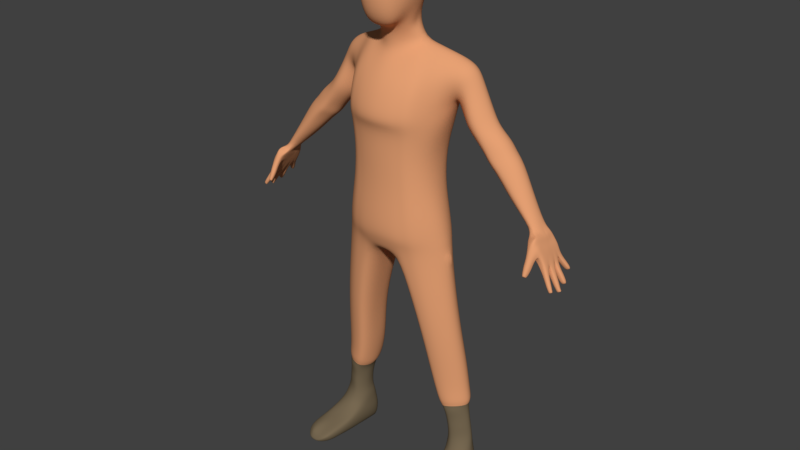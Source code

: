 # Source: R_CharacterModel.blend  (saved by Blender 2.79.0; exported with 4.5.12 LTS)
import bpy
from mathutils import Matrix  # noqa: F401  (used for matrix-valued properties, if any)

bpy.ops.wm.read_factory_settings(use_empty=True)
scene = bpy.context.scene
scene.name = 'Scene'

# ---- collections
col_collection_1 = bpy.data.collections.new('Collection 1'); scene.collection.children.link(col_collection_1)

# ---- materials (node trees are filled in below, after node groups)
mat_skin = bpy.data.materials.new('Skin')
mat_skin.alpha_threshold = 0.0
mat_skin.use_transparent_shadow = False
mat_skin.diffuse_color = (0.7835, 0.3515, 0.1714, 1.0)
mat_skin.roughness = 0.5
mat_boot = bpy.data.materials.new('Boot')
mat_boot.alpha_threshold = 0.0
mat_boot.use_transparent_shadow = False
mat_boot.diffuse_color = (0.1833, 0.1389, 0.08324, 1.0)
mat_boot.roughness = 0.5

# ---- material node trees

# ---- world
world_world = bpy.data.worlds.new('World'); scene.world = world_world
world_world.color = (0.05088, 0.05088, 0.05088)
world_world.use_sun_shadow = False
world_world.sun_shadow_jitter_overblur = 0.0
world_world.cycles.sampling_method = 'MANUAL'

# ---- meshes
me_cube_002 = bpy.data.meshes.new('Cube.002')
me_cube_002.from_pydata([(-0.05678, 0.03893, 2.318)], [], [])
me_cube_002.materials.append(mat_skin)
me_cube_002.materials.append(mat_boot)
me_cube_002.use_remesh_preserve_volume = False
me_cube_002.use_remesh_preserve_attributes = False
me_cube_002.use_mirror_vertex_groups = False
me_cube_002.update()
me_cube_003 = bpy.data.meshes.new('Cube.003')
me_cube_003.from_pydata([(-0.4917, -0.07391, 2.36), (-0.4163, 0.04143, 4.108), (-0.4881, 0.1932, 2.387), (-0.4225, 0.3123, 4.097), (-0.4324, -0.1127, 2.745), (-0.3883, -0.1162, 3.005), (-0.3771, -0.1117, 3.285), (-0.424, -0.09786, 3.631), (-0.4501, -0.04416, 3.77), (-0.4577, 0.3292, 3.76), (-0.4303, 0.3019, 3.625), (-0.3751, 0.2433, 3.29), (-0.3871, 0.2143, 3.003), (-0.4341, 0.2175, 2.739), (-0.4568, 0.221, 2.576), (-0.458, -0.1014, 2.582), (-0.5652, 0.05595, 2.37), (-0.4314, 0.1803, 4.208), (-0.5133, 0.035, 2.705), (-0.4296, 0.02711, 3.001), (-0.4031, 0.04649, 3.299), (-0.4903, 0.08638, 3.625), (-0.5027, 0.1374, 3.703), (-0.542, 0.04829, 2.558), (-0.462, 0.07637, 2.413), (-0.3434, 0.2826, 2.378), (-0.3231, -0.031, 4.128), (-0.3225, 0.2953, 4.132), (-0.3484, -0.176, 2.378), (-0.3168, 0.3003, 2.735), (-0.2845, 0.2891, 2.999), (-0.277, 0.324, 3.285), (-0.314, 0.411, 3.622), (-0.3226, 0.4086, 3.767), (-0.3197, -0.2196, 2.734), (-0.2864, -0.2163, 2.999), (-0.2786, -0.2199, 3.285), (-0.318, -0.254, 3.623), (-0.3276, -0.2322, 3.766), (-0.3371, -0.2122, 2.572), (-0.3336, 0.3109, 2.573), (-0.3381, 0.1279, 4.257), (-0.4681, 0.213, 2.488), (-0.4717, -0.08984, 2.485), (-0.5563, 0.04914, 2.484), (-0.3376, 0.3025, 2.487), (-0.3415, -0.1982, 2.487), (-0.1643, 0.3114, 4.105), (-0.1558, -0.2022, 2.355), (-0.1564, 0.3433, 2.708), (-0.1376, 0.3129, 2.993), (-0.133, 0.3555, 3.284), (-0.1526, 0.4725, 3.608), (-0.1585, 0.4713, 3.742), (-0.1654, 0.3651, 2.556), (-0.1341, 0.316, 2.403), (-0.1447, -0.1141, 4.102), (-0.1568, -0.2727, 2.708), (-0.1378, -0.2582, 2.993), (-0.1332, -0.2689, 3.284), (-0.1533, -0.327, 3.609), (-0.1602, -0.3086, 3.742), (-0.1659, -0.2715, 2.556), (-0.166, -0.2509, 2.478), (-0.1655, 0.3485, 2.478), (-0.104, 0.1992, 2.316), (-0.1099, -0.09456, 2.291), (-0.09405, 0.05012, 2.346), (-0.3243, -0.02404, 1.532), (-0.3605, -0.09588, 1.563), (-0.499, 0.2623, 1.6), (-0.3548, 0.2781, 1.557), (-0.3232, 0.08477, 1.507), (-0.6001, -0.007574, 1.616), (-0.648, 0.08971, 1.614), (-0.601, 0.1926, 1.614), (-0.3245, 0.1998, 1.527), (-0.5025, -0.08116, 1.6), (-0.2217, -0.06999, 1.951), (-0.42, 0.261, 2.023), (-0.2126, 0.05513, 1.948), (-0.5384, -0.05097, 2.027), (-0.5374, 0.1804, 2.036), (-0.2651, -0.1554, 1.987), (-0.2493, 0.2847, 2.0), (-0.5971, 0.06085, 2.038), (-0.217, 0.1899, 1.958), (-0.4251, -0.1382, 2.021), (-0.4162, -0.03029, 1.179), (-0.4018, 0.3242, 1.153), (-0.6928, 0.1479, 1.215), (-0.3743, 0.2471, 1.129), (-0.5559, -0.01549, 1.214), (-0.3782, 0.03703, 1.146), (-0.5523, 0.301, 1.209), (-0.3698, 0.1436, 1.105), (-0.6501, 0.0518, 1.231), (-0.6528, 0.2385, 1.221), (-0.4596, 0.003196, 0.9451), (-0.4488, 0.3413, 0.9286), (-0.7154, 0.1716, 0.98), (-0.4222, 0.2661, 0.9011), (-0.5841, 0.01882, 0.9717), (-0.4244, 0.0673, 0.9161), (-0.58, 0.3166, 0.9686), (-0.4154, 0.1672, 0.8856), (-0.6709, 0.08244, 0.9885), (-0.6699, 0.2574, 0.9797), (-0.694, 0.2578, 0.8542), (-0.6913, 0.09037, 0.8608), (-0.4358, 0.1709, 0.7969), (-0.6113, 0.3153, 0.8483), (-0.4536, 0.07666, 0.8132), (-0.6136, 0.02754, 0.8511), (-0.4526, 0.2665, 0.8044), (-0.7356, 0.1751, 0.8528), (-0.4881, 0.3395, 0.8201), (-0.4948, 0.01513, 0.8319), (-0.4071, -0.05522, 3.959), (-0.426, 0.3926, 3.926), (-0.3236, 0.3826, 3.937), (-0.3245, -0.1768, 3.944), (-0.1568, -0.2379, 3.944), (-0.1503, 0.424, 3.939), (-0.4146, -0.1058, 3.511), (-0.4165, 0.2857, 3.521), (-0.4642, 0.07599, 3.525), (-0.3064, -0.2259, 3.517), (-0.3032, 0.3821, 3.516), (-0.1511, -0.2744, 3.54), (-0.1505, 0.4369, 3.54), (-0.635, 0.1302, 4.057), (-0.6102, 0.3378, 4.025), (-0.5566, 0.0901, 3.829), (-0.5288, 0.3131, 3.789), (-0.6437, 0.2385, 4.095), (-0.5284, 0.1905, 3.734), (-0.5919, 0.0635, 3.968), (-0.5509, 0.3837, 3.92), (-0.7335, 0.1334, 3.863), (-0.7077, 0.3258, 3.836), (-0.6251, 0.09459, 3.707), (-0.5981, 0.293, 3.679), (-0.7565, 0.242, 3.894), (-0.5723, 0.1857, 3.613), (-0.6732, 0.06439, 3.803), (-0.6346, 0.3522, 3.758), (-0.8146, 0.1218, 3.71), (-0.7741, 0.3331, 3.684), (-0.6668, 0.07995, 3.614), (-0.6296, 0.2975, 3.589), (-0.8394, 0.2356, 3.739), (-0.6336, 0.1783, 3.546), (-0.7471, 0.03727, 3.66), (-0.6678, 0.3613, 3.622), (-0.5853, 0.1046, 3.779), (-0.5379, 0.1896, 3.675), (-0.5617, 0.2948, 3.753), (-0.6611, 0.3248, 3.942), (-0.7029, 0.2398, 4.004), (-0.631, 0.07808, 3.898), (-0.6864, 0.1418, 3.969), (-0.5917, 0.3543, 3.858), (-0.8791, 0.1207, 3.61), (-0.8444, 0.3106, 3.589), (-0.7441, 0.08374, 3.526), (-0.7118, 0.2795, 3.507), (-0.9133, 0.2244, 3.63), (-0.6934, 0.1713, 3.493), (-0.8137, 0.04402, 3.57), (-0.7621, 0.3401, 3.533), (-0.9985, 0.1196, 3.528), (-0.9618, 0.3278, 3.502), (-0.8572, 0.07906, 3.426), (-0.8235, 0.2937, 3.402), (-1.021, 0.2311, 3.532), (-0.7923, 0.177, 3.38), (-0.8941, 0.04663, 3.453), (-0.8516, 0.3545, 3.417), (-1.133, 0.1152, 3.371), (-1.095, 0.3096, 3.35), (-0.9828, 0.07796, 3.288), (-0.9486, 0.2777, 3.269), (-1.157, 0.2194, 3.38), (-0.9158, 0.1656, 3.251), (-1.03, 0.03504, 3.314), (-0.9902, 0.3348, 3.282), (-1.255, 0.0993, 3.156), (-1.234, 0.2644, 3.143), (-1.138, 0.06972, 3.083), (-1.119, 0.2387, 3.071), (-1.276, 0.1887, 3.166), (-1.113, 0.1456, 3.067), (-1.2, 0.03759, 3.122), (-1.165, 0.2915, 3.097), (-0.5295, 0.1004, 4.099), (-0.5113, 0.0258, 3.985), (-0.5098, 0.1773, 3.738), (-0.5038, 0.3268, 3.811), (-0.4962, 0.3905, 3.938), (-0.5193, 0.331, 4.073), (-0.5421, 0.2188, 4.154), (-0.5118, 0.05634, 3.834), (-1.355, 0.2147, 2.909), (-1.376, 0.05287, 2.919), (-1.404, 0.09092, 2.923), (-1.319, 0.1691, 2.894), (-1.292, 0.1111, 2.91), (-1.407, 0.1536, 2.927), (-1.396, 0.2043, 2.926), (-1.347, 0.05534, 2.914), (-0.6723, 0.244, 0.7748), (-0.6963, 0.1109, 0.7685), (-0.483, 0.1452, 0.7203), (-0.6014, 0.2808, 0.7696), (-0.5107, 0.07264, 0.7241), (-0.642, 0.05103, 0.7679), (-0.4846, 0.2236, 0.729), (-0.7162, 0.1828, 0.7701), (-0.5035, 0.2863, 0.7431), (-0.5527, 0.02846, 0.7379), (-0.6884, 0.2372, 0.6766), (-0.7086, 0.1264, 0.6728), (-0.5006, 0.1474, 0.6221), (-0.6188, 0.2645, 0.6714), (-0.5275, 0.08604, 0.6283), (-0.6559, 0.07594, 0.6695), (-0.503, 0.2126, 0.6309), (-0.7305, 0.1881, 0.6718), (-0.5223, 0.2651, 0.6449), (-0.5685, 0.04946, 0.6424), (-0.5142, 0.03015, 0.7923), (-0.4738, 0.08403, 0.7777), (-0.6175, 0.04525, 0.8198), (-0.6087, 0.2953, 0.8205), (-0.6836, 0.247, 0.8258), (-0.4979, 0.3145, 0.7938), (-0.4527, 0.1669, 0.7713), (-0.4666, 0.2505, 0.7796), (-0.6871, 0.101, 0.8222), (-0.7229, 0.1758, 0.8218), (-0.7018, 0.242, 0.5689), (-0.7218, 0.1306, 0.5747), (-0.5157, 0.1508, 0.5174), (-0.6326, 0.2698, 0.5637), (-0.542, 0.09056, 0.5338), (-0.67, 0.07846, 0.5664), (-0.518, 0.2168, 0.5232), (-0.7437, 0.1924, 0.5671), (-0.5369, 0.2703, 0.5372), (-0.5825, 0.05477, 0.5503), (-0.7121, 0.2479, 0.4822), (-0.7316, 0.136, 0.4793), (-0.5187, 0.1552, 0.4304), (-0.641, 0.275, 0.4776), (-0.5466, 0.09486, 0.438), (-0.6781, 0.0856, 0.4768), (-0.5204, 0.2217, 0.4381), (-0.7541, 0.1977, 0.4782), (-0.5407, 0.2742, 0.4519), (-0.5892, 0.0593, 0.4521), (-0.7255, 0.2538, 0.4007), (-0.7473, 0.1238, 0.3998), (-0.5117, 0.1496, 0.3593), (-0.6465, 0.2894, 0.3994), (-0.5397, 0.08846, 0.3674), (-0.6944, 0.07346, 0.3978), (-0.5096, 0.233, 0.3672), (-0.7674, 0.1847, 0.3948), (-0.5305, 0.2913, 0.3791), (-0.5905, 0.05052, 0.3796), (-0.7452, 0.2611, 0.2894), (-0.7622, 0.07792, 0.3045), (-0.516, 0.1081, 0.2528), (-0.6594, 0.3144, 0.2927), (-0.5498, 0.04732, 0.2825), (-0.715, 0.03377, 0.3041), (-0.5102, 0.2428, 0.267), (-0.7891, 0.1401, 0.2732), (-0.5325, 0.3207, 0.2781), (-0.6125, 0.01572, 0.2967), (-0.7112, 0.2843, 0.0), (-0.5503, 0.1741, 0.0), (-0.6515, 0.337, 0.0), (-0.5482, 0.2686, 0.0), (-0.7805, 0.202, 0.0), (-0.5477, 0.3305, 0.0), (-0.748, 0.2823, 0.1639), (-0.6551, 0.3399, 0.1693), (-0.5288, 0.3441, 0.1585), (-0.5068, 0.2649, 0.1501), (-0.509, 0.1515, 0.1489), (-0.8109, 0.1862, 0.1515), (-0.7746, -0.01916, 0.2407), (-0.5288, -0.0402, 0.1892), (-0.5492, -0.05658, 0.2123), (-0.7109, -0.04891, 0.245), (-0.8168, -0.005262, 0.206), (-0.6263, -0.06396, 0.2296), (-0.563, 0.05452, 0.0), (-0.8019, 0.09051, 0.0), (-0.5225, 0.01078, 0.1187), (-0.842, 0.05561, 0.1159), (-0.7977, -0.1245, 0.1889), (-0.5512, -0.1615, 0.1458), (-0.5726, -0.1539, 0.1716), (-0.7351, -0.1412, 0.183), (-0.8414, -0.1254, 0.156), (-0.6461, -0.161, 0.181), (-0.5818, -0.06997, 0.0), (-0.8189, -0.04024, 0.0), (-0.5446, -0.1137, 0.08692), (-0.8563, -0.07604, 0.08585), (-0.8281, -0.2542, 0.1536), (-0.5771, -0.285, 0.1146), (-0.6003, -0.2977, 0.139), (-0.7697, -0.3034, 0.1648), (-0.8659, -0.2454, 0.1219), (-0.6726, -0.2877, 0.1464), (-0.6023, -0.1859, 0.0), (-0.8414, -0.152, 0.0), (-0.5696, -0.2366, 0.06767), (-0.8801, -0.2008, 0.06806), (-0.8419, -0.3423, 0.1092), (-0.6067, -0.3744, 0.0786), (-0.6135, -0.3858, 0.09766), (-0.7939, -0.3871, 0.1141), (-0.873, -0.3392, 0.08402), (-0.695, -0.3713, 0.1033), (-0.6252, -0.2943, 0.0), (-0.8562, -0.271, 0.0), (-0.6008, -0.337, 0.04163), (-0.8896, -0.3095, 0.0453), (-0.7968, -0.4104, 0.05407), (-0.6962, -0.4214, 0.02962), (-0.6962, -0.41, 0.05151), (-0.7763, -0.401, 0.07165), (-0.8055, -0.4146, 0.03154), (-0.7108, -0.3994, 0.06986), (-0.6802, -0.3679, 0.0), (-0.8167, -0.3709, 0.0), (-0.6793, -0.3957, 0.01357), (-0.8274, -0.3928, 0.01438), (-0.2387, 0.2993, 2.391), (-0.2416, -0.06532, 4.146), (-0.2383, -0.2462, 2.721), (-0.2121, -0.2372, 2.996), (-0.2059, -0.2444, 3.284), (-0.2357, -0.2905, 3.616), (-0.2439, -0.2704, 3.754), (-0.2515, -0.2419, 2.564), (-0.2538, -0.2246, 2.483), (-0.2458, 0.2838, 4.151), (-0.2521, -0.1891, 2.367), (-0.2366, 0.3218, 2.721), (-0.2111, 0.301, 2.996), (-0.205, 0.3397, 3.284), (-0.2333, 0.4418, 3.615), (-0.2405, 0.4399, 3.754), (-0.2495, 0.338, 2.564), (-0.2614, 0.09219, 4.296), (-0.2515, 0.3255, 2.483), (-0.4265, -0.1002, 1.583), (-0.4211, 0.2813, 1.58), (-0.3281, 0.2849, 2.014), (-0.34, -0.1588, 2.007), (-0.4809, -0.03333, 1.197), (-0.47, 0.3238, 1.181), (-0.5171, 0.001153, 0.9587), (-0.5085, 0.3397, 0.9499), (-0.5453, 0.3381, 0.8349), (-0.5511, 0.01132, 0.8416), (-0.2384, 0.3999, 3.939), (-0.2406, -0.2073, 3.944), (-0.2268, 0.4095, 3.528), (-0.2288, -0.2502, 3.528), (-0.5478, 0.2917, 0.757), (-0.596, 0.03117, 0.7542), (-0.5661, 0.2711, 0.6588), (-0.611, 0.05592, 0.6573), (-0.5495, 0.314, 0.8078), (-0.563, 0.02913, 0.807), (-0.5803, 0.2766, 0.5511), (-0.6251, 0.05959, 0.5584), (-0.5858, 0.2816, 0.4654), (-0.6322, 0.06488, 0.4656), (-0.5818, 0.2995, 0.3903), (-0.6412, 0.05262, 0.3901), (-0.5891, 0.3283, 0.2864), (-0.6653, 0.01751, 0.3009), (-0.596, 0.3397, 0.0), (-0.5863, 0.3528, 0.1637), (-0.6686, -0.05644, 0.2373), (-0.6906, -0.1511, 0.182), (-0.7211, -0.2956, 0.1556), (-0.7445, -0.3792, 0.1087), (-0.7435, -0.4002, 0.07075), (-0.6261, 0.2826, 0.0), (-0.6603, 0.1886, 0.0), (-0.6764, 0.0765, 0.0), (-0.6948, -0.05486, 0.0), (-0.7154, -0.1657, 0.0), (-0.7331, -0.2818, 0.0), (-0.7487, -0.3744, 0.0), (-0.7541, -0.4047, 0.008637), (-0.7508, -0.418, 0.03058), (-0.7465, -0.4102, 0.05279), (-0.2244, -0.1346, 4.596), (-0.2244, -0.1346, 4.857), (-0.2244, 0.1176, 4.857), (-0.2244, 0.1176, 4.671), (-0.1069, 0.2867, 4.671), (-0.1069, 0.2867, 4.857), (-0.1069, -0.3036, 4.857), (-0.1069, -0.3036, 4.521), (-0.1012, -0.07578, 4.299), (-0.1026, -0.1478, 4.397), (-0.1069, 0.1176, 4.982), (-0.1069, -0.1346, 4.982), (-0.1503, 0.04024, 4.379), (-0.08945, 0.2094, 4.367), (-0.2394, -0.144, 4.745), (-0.2394, -0.008457, 4.864), (-0.2394, 0.127, 4.764), (-0.2394, -0.008457, 4.645), (-0.1135, 0.3081, 4.764), (-0.1135, -0.3251, 4.727), (-0.1663, -0.01522, 4.355), (-0.1088, -0.1145, 4.374), (-0.1135, -0.008457, 4.998), (-0.192, 0.03724, 4.506), (-0.1722, -0.1376, 4.472), (-0.1801, -0.2399, 4.547), (-0.1801, -0.2399, 4.85), (-0.1801, -0.1252, 4.935), (-0.1801, 0.1083, 4.935), (-0.1801, 0.223, 4.85), (-0.1801, 0.223, 4.678), (-0.09714, 0.1946, 4.521), (-0.1004, 0.223, 4.935), (-0.09629, -0.2323, 4.4), (-0.1004, -0.2399, 4.935), (-0.1502, 0.1233, 4.386), (-0.2552, -0.008457, 4.759), (-0.1847, -0.06329, 4.464), (-0.192, -0.257, 4.731), (-0.192, -0.008457, 4.947), (-0.192, 0.2401, 4.764), (-0.1528, -0.2028, 4.462), (-0.156, -0.2052, 4.909), (-0.1598, 0.1342, 4.524), (-0.156, 0.1883, 4.909), (-0.08945, 0.2425, 4.228), (-0.1054, -0.06325, 4.193), (-1.539, 0.002982, 2.674), (-1.529, 0.2502, 2.69), (-1.489, -0.007163, 2.643), (-1.479, 0.2503, 2.66), (-1.432, 0.02629, 2.877), (-1.446, 0.2118, 2.881), (-1.363, 0.02715, 2.852), (-1.377, 0.2126, 2.856), (-1.551, 0.06025, 2.655), (-1.547, 0.1371, 2.662), (-1.54, 0.1995, 2.674), (-1.488, 0.2001, 2.642), (-1.496, 0.1378, 2.63), (-1.499, 0.06081, 2.624), (-1.368, 0.1572, 2.851), (-1.365, 0.1374, 2.85), (-1.363, 0.1161, 2.85), (-1.444, 0.1611, 2.876), (-1.441, 0.1375, 2.874), (-1.436, 0.1152, 2.878), (-1.398, -0.03991, 2.793), (-1.446, -0.02171, 2.718), (-1.446, 0.2438, 2.711), (-1.407, 0.2327, 2.775), (-1.507, -0.02138, 2.753), (-1.461, -0.03973, 2.827), (-1.475, 0.2326, 2.816), (-1.511, 0.2437, 2.75), (-1.475, 0.09938, 2.82), (-1.515, 0.08377, 2.749), (-1.476, 0.1499, 2.818), (-1.51, 0.1544, 2.757), (-1.475, 0.1735, 2.819), (-1.51, 0.1912, 2.757), (-1.446, 0.08386, 2.708), (-1.404, 0.09947, 2.776), (-1.441, 0.1545, 2.715), (-1.405, 0.15, 2.775), (-1.441, 0.1913, 2.715), (-1.404, 0.1736, 2.776), (-1.391, 0.2222, 2.808), (-1.447, -0.01243, 2.874), (-1.384, 0.1086, 2.808), (-1.385, 0.1436, 2.808), (-1.384, 0.1668, 2.808), (-1.375, -0.01234, 2.827), (-1.46, 0.222, 2.849), (-1.46, 0.1085, 2.857), (-1.461, 0.1435, 2.856), (-1.46, 0.1667, 2.857), (-1.409, -0.03228, 2.749), (-1.425, 0.2383, 2.745), (-1.488, -0.03309, 2.8), (-1.491, 0.2383, 2.787), (-1.494, 0.09184, 2.786), (-1.491, 0.1498, 2.789), (-1.491, 0.1826, 2.79), (-1.425, 0.09193, 2.742), (-1.422, 0.1499, 2.746), (-1.422, 0.1827, 2.746), (-1.559, 0.2295, 2.632), (-1.552, 0.261, 2.641), (-1.512, 0.2611, 2.617), (-1.517, 0.2295, 2.607), (-1.577, -0.01541, 2.591), (-1.581, 0.01535, 2.584), (-1.55, 0.01532, 2.564), (-1.544, -0.01534, 2.571), (-1.59, 0.06503, 2.577), (-1.591, 0.1046, 2.576), (-1.552, 0.1045, 2.552), (-1.551, 0.06525, 2.554), (-1.577, 0.1474, 2.593), (-1.573, 0.1789, 2.598), (-1.54, 0.179, 2.578), (-1.542, 0.1476, 2.574), (-1.619, -0.03206, 2.519), (-1.623, -0.007746, 2.512), (-1.589, -0.03201, 2.501), (-1.593, -0.007698, 2.494), (-1.647, -0.0368, 2.467), (-1.649, -0.02456, 2.464), (-1.623, -0.03676, 2.452), (-1.625, -0.02452, 2.449), (-1.612, -0.01662, 2.466), (-1.639, -0.01666, 2.483), (-1.637, -0.03635, 2.486), (-1.61, -0.03631, 2.47), (-1.633, 0.05973, 2.505), (-1.633, 0.09116, 2.504), (-1.596, 0.05979, 2.482), (-1.596, 0.09122, 2.482), (-1.658, 0.06133, 2.452), (-1.658, 0.08208, 2.451), (-1.631, 0.06138, 2.435), (-1.631, 0.08212, 2.435), (-1.67, 0.06425, 2.437), (-1.67, 0.07965, 2.437), (-1.639, 0.0643, 2.418), (-1.639, 0.0797, 2.418), (-1.621, 0.1477, 2.531), (-1.618, 0.1825, 2.534), (-1.578, 0.1478, 2.505), (-1.576, 0.1825, 2.509), (-1.648, 0.1545, 2.481), (-1.647, 0.1813, 2.483), (-1.61, 0.1546, 2.458), (-1.609, 0.1813, 2.46), (-1.652, 0.1648, 2.464), (-1.652, 0.1743, 2.464), (-1.624, 0.1648, 2.447), (-1.624, 0.1743, 2.447), (-1.59, 0.2578, 2.578), (-1.583, 0.2834, 2.589), (-1.55, 0.2579, 2.554), (-1.544, 0.2835, 2.566), (-1.609, 0.2752, 2.545), (-1.603, 0.2949, 2.554), (-1.572, 0.2753, 2.522), (-1.567, 0.295, 2.532), (-1.61, 0.2881, 2.532), (-1.607, 0.297, 2.536), (-1.582, 0.2881, 2.515), (-1.58, 0.2971, 2.52), (-1.499, -0.005453, 2.651), (-1.513, -0.005475, 2.66), (-1.527, -0.005498, 2.668), (-1.52, 0.2549, 2.681), (-1.506, 0.2549, 2.672), (-1.492, 0.2549, 2.664), (-1.419, 0.0275, 2.869), (-1.38, 0.02774, 2.862), (-1.369, 0.02797, 2.855), (-1.383, 0.2142, 2.859), (-1.394, 0.214, 2.866), (-1.406, 0.2138, 2.873), (-1.533, 0.0623, 2.658), (-1.519, 0.06233, 2.649), (-1.505, 0.06235, 2.641), (-1.528, 0.1415, 2.667), (-1.514, 0.1415, 2.658), (-1.5, 0.1416, 2.65), (-1.524, 0.199, 2.674), (-1.51, 0.199, 2.665), (-1.496, 0.199, 2.656), (-1.419, 0.2366, 2.783), (-1.449, 0.2366, 2.8), (-1.463, 0.2366, 2.809), (-1.456, 0.2474, 2.722), (-1.484, 0.2473, 2.737), (-1.498, 0.2473, 2.746), (-1.455, -0.02757, 2.722), (-1.471, -0.02714, 2.729), (-1.485, -0.0274, 2.739), (-1.408, -0.05501, 2.802), (-1.42, -0.05577, 2.812), (-1.434, -0.05542, 2.82), (-1.405, 0.2289, 2.815), (-1.43, 0.2295, 2.831), (-1.446, 0.2288, 2.841), (-1.386, -0.02281, 2.836), (-1.42, -0.02283, 2.86), (-1.434, -0.02286, 2.868), (-1.438, 0.2421, 2.752), (-1.452, 0.242, 2.761), (-1.479, 0.242, 2.779), (-1.551, 0.2239, 2.627), (-1.539, 0.2214, 2.618), (-1.525, 0.2239, 2.611), (-1.542, 0.2648, 2.642), (-1.528, 0.2672, 2.635), (-1.516, 0.2648, 2.626), (-1.55, -0.02136, 2.577), (-1.559, -0.02413, 2.584), (-1.569, -0.0214, 2.589), (-1.577, 0.02026, 2.578), (-1.567, 0.02326, 2.571), (-1.556, 0.02028, 2.565), (-1.582, 0.05939, 2.572), (-1.571, 0.0568, 2.565), (-1.559, 0.05942, 2.558), (-1.585, 0.1093, 2.568), (-1.573, 0.112, 2.561), (-1.561, 0.1093, 2.554), (-1.571, 0.1412, 2.588), (-1.561, 0.1382, 2.582), (-1.55, 0.1413, 2.576), (-1.567, 0.1845, 2.595), (-1.556, 0.1878, 2.589), (-1.546, 0.1845, 2.582), (-1.598, -0.03978, 2.498), (-1.608, -0.04284, 2.504), (-1.617, -0.03981, 2.51), (-1.621, -0.003471, 2.505), (-1.612, -0.0002788, 2.498), (-1.601, -0.003439, 2.492), (-1.627, -0.04083, 2.451), (-1.636, -0.04546, 2.457), (-1.646, -0.04086, 2.462), (-1.648, -0.02176, 2.459), (-1.639, -0.01737, 2.452), (-1.629, -0.02173, 2.448), (-1.632, -0.04178, 2.483), (-1.624, -0.04415, 2.478), (-1.615, -0.04175, 2.472), (-1.617, -0.01214, 2.468), (-1.626, -0.009653, 2.473), (-1.635, -0.01217, 2.479), (-1.627, 0.05419, 2.499), (-1.616, 0.05116, 2.491), (-1.604, 0.05423, 2.484), (-1.628, 0.09597, 2.498), (-1.616, 0.09912, 2.491), (-1.604, 0.09601, 2.484), (-1.655, 0.05593, 2.446), (-1.646, 0.05307, 2.441), (-1.637, 0.05596, 2.436), (-1.655, 0.08711, 2.446), (-1.647, 0.09006, 2.44), (-1.638, 0.08714, 2.435), (-1.666, 0.06193, 2.433), (-1.655, 0.05801, 2.426), (-1.644, 0.06197, 2.42), (-1.667, 0.08208, 2.432), (-1.656, 0.08593, 2.425), (-1.645, 0.08211, 2.419), (-1.613, 0.144, 2.523), (-1.601, 0.1424, 2.515), (-1.589, 0.144, 2.508), (-1.61, 0.1863, 2.528), (-1.598, 0.1879, 2.52), (-1.586, 0.1863, 2.513), (-1.643, 0.1492, 2.472), (-1.632, 0.1472, 2.465), (-1.621, 0.1492, 2.458), (-1.641, 0.187, 2.475), (-1.63, 0.1891, 2.468), (-1.619, 0.187, 2.461), (-1.649, 0.1644, 2.46), (-1.639, 0.1596, 2.453), (-1.628, 0.1644, 2.448), (-1.649, 0.175, 2.46), (-1.639, 0.1798, 2.454), (-1.628, 0.175, 2.448), (-1.585, 0.255, 2.57), (-1.573, 0.2529, 2.561), (-1.56, 0.2551, 2.555), (-1.576, 0.2911, 2.583), (-1.564, 0.2933, 2.576), (-1.553, 0.2912, 2.568), (-1.604, 0.2716, 2.536), (-1.593, 0.2692, 2.528), (-1.581, 0.2716, 2.522), (-1.597, 0.3016, 2.548), (-1.585, 0.3042, 2.542), (-1.574, 0.3016, 2.534), (-1.607, 0.2878, 2.527), (-1.598, 0.2855, 2.52), (-1.588, 0.2879, 2.516), (-1.604, 0.2995, 2.533), (-1.594, 0.3022, 2.528), (-1.585, 0.2995, 2.521), (-1.488, 0.02847, 2.637), (-1.361, 0.07216, 2.849), (-1.433, 0.07122, 2.877), (-1.544, 0.02838, 2.672), (-1.443, 0.02803, 2.711), (-1.398, 0.02192, 2.786), (-1.469, 0.02183, 2.829), (-1.512, 0.02794, 2.752), (-1.454, 0.04281, 2.867), (-1.378, 0.0429, 2.818), (-1.489, 0.02502, 2.792), (-1.421, 0.02511, 2.748), (-1.584, -0.001027, 2.59), (-1.542, -0.000958, 2.565), (-1.628, -0.02198, 2.513), (-1.591, -0.02192, 2.49), (-1.65, -0.03097, 2.465), (-1.623, -0.03092, 2.449), (-1.609, -0.02706, 2.466), (-1.641, -0.02711, 2.485), (-1.648, -0.03141, 2.461), (-1.638, -0.03139, 2.455), (-1.626, -0.03137, 2.448), (-1.545, 0.1019, 2.671), (-1.489, 0.102, 2.637), (-1.364, 0.1268, 2.85), (-1.437, 0.1289, 2.879), (-1.443, 0.1192, 2.711), (-1.404, 0.1247, 2.776), (-1.476, 0.1246, 2.819), (-1.512, 0.1191, 2.753), (-1.461, 0.126, 2.857), (-1.385, 0.1261, 2.808), (-1.492, 0.1208, 2.788), (-1.424, 0.1209, 2.744), (-1.596, 0.08418, 2.578), (-1.548, 0.08426, 2.548), (-1.638, 0.07498, 2.505), (-1.594, 0.07505, 2.478), (-1.662, 0.07146, 2.451), (-1.63, 0.07151, 2.431), (-1.671, 0.07196, 2.437), (-1.638, 0.07201, 2.417), (-1.667, 0.07204, 2.433), (-1.656, 0.07206, 2.426), (-1.643, 0.07208, 2.418), (-1.54, 0.1702, 2.679), (-1.484, 0.1703, 2.645), (-1.366, 0.1473, 2.851), (-1.439, 0.148, 2.88), (-1.441, 0.1729, 2.715), (-1.404, 0.1618, 2.775), (-1.476, 0.1617, 2.819), (-1.51, 0.1728, 2.757), (-1.461, 0.1551, 2.857), (-1.385, 0.1552, 2.808), (-1.491, 0.1662, 2.79), (-1.422, 0.1663, 2.746), (-1.58, 0.1626, 2.599), (-1.537, 0.1626, 2.572), (-1.623, 0.1651, 2.532), (-1.576, 0.1652, 2.504), (-1.652, 0.168, 2.479), (-1.61, 0.1681, 2.454), (-1.652, 0.1696, 2.464), (-1.623, 0.1696, 2.446), (-1.649, 0.1698, 2.46), (-1.639, 0.1698, 2.454), (-1.629, 0.1698, 2.448), (-1.536, 0.2269, 2.686), (-1.48, 0.227, 2.652), (-1.37, 0.1858, 2.852), (-1.442, 0.1821, 2.881), (-1.476, 0.205, 2.818), (-1.511, 0.2192, 2.756), (-1.442, 0.2193, 2.714), (-1.405, 0.2051, 2.775), (-1.461, 0.1968, 2.853), (-1.387, 0.1974, 2.807), (-1.423, 0.2124, 2.745), (-1.492, 0.2123, 2.789), (-1.557, 0.2444, 2.641), (-1.51, 0.2445, 2.612), (-1.591, 0.2731, 2.583), (-1.546, 0.2732, 2.556), (-1.609, 0.2865, 2.548), (-1.569, 0.2866, 2.523), (-1.61, 0.2931, 2.534), (-1.581, 0.2931, 2.516), (-1.607, 0.2939, 2.53), (-1.596, 0.2939, 2.524), (-1.586, 0.2939, 2.518), (-1.414, -0.08136, 2.713), (-1.446, -0.04672, 2.675), (-1.478, -0.05533, 2.691), (-1.457, -0.0923, 2.733), (-1.421, -0.06289, 2.69), (-1.475, -0.07957, 2.719), (-1.453, -0.05147, 2.675), (-1.463, -0.05333, 2.679), (-1.472, -0.0567, 2.685), (-1.421, -0.09329, 2.714), (-1.429, -0.09686, 2.719), (-1.439, -0.09908, 2.724), (-1.414, -0.1121, 2.657), (-1.446, -0.07745, 2.619), (-1.478, -0.08606, 2.635), (-1.457, -0.123, 2.677), (-1.421, -0.09363, 2.634), (-1.475, -0.1103, 2.663), (-1.453, -0.08221, 2.619), (-1.463, -0.08406, 2.623), (-1.472, -0.08743, 2.629), (-1.421, -0.124, 2.658), (-1.429, -0.1276, 2.663), (-1.439, -0.1298, 2.668), (-1.427, -0.1443, 2.595), (-1.447, -0.1233, 2.572), (-1.466, -0.1286, 2.582), (-1.453, -0.151, 2.607), (-1.432, -0.1331, 2.581), (-1.464, -0.1433, 2.599), (-1.45, -0.1262, 2.572), (-1.457, -0.1273, 2.574), (-1.463, -0.1294, 2.578), (-1.431, -0.1516, 2.595), (-1.436, -0.1537, 2.599), (-1.442, -0.1551, 2.602), (-1.432, -0.1505, 2.587), (-0.8733, 0.2876, 3.327), (-0.9092, 0.3477, 3.341), (-1.057, 0.1158, 3.443), (-0.9513, 0.03743, 3.376), (-1.019, 0.3212, 3.419), (-0.9081, 0.07609, 3.349), (-0.8407, 0.1708, 3.306), (-1.081, 0.2259, 3.45), (-1.446, -0.1367, 2.572), (-1.46, -0.139, 2.579), (-1.451, -0.1536, 2.596), (-1.437, -0.1441, 2.578), (-1.458, -0.1507, 2.589), (-1.449, -0.1374, 2.573), (-1.454, -0.1382, 2.575), (-1.457, -0.1395, 2.577), (-1.437, -0.154, 2.588), (-1.44, -0.1554, 2.59), (-1.444, -0.1563, 2.592), (-1.441, -0.1454, 2.58), (-1.445, -0.1467, 2.582), (-1.449, -0.1481, 2.585), (-1.453, -0.1494, 2.587), (0.4917, -0.07391, 2.36), (0.4163, 0.04143, 4.108), (0.4881, 0.1932, 2.387), (0.4225, 0.3123, 4.097), (-3.477e-08, 0.3236, 2.375), (-3.477e-08, 0.3292, 4.093), (-3.477e-08, -0.223, 2.376), (-3.477e-08, -0.1606, 4.088), (0.4324, -0.1127, 2.745), (0.3883, -0.1162, 3.005), (0.3771, -0.1117, 3.285), (0.424, -0.09786, 3.631), (0.4501, -0.04416, 3.77), (0.4577, 0.3292, 3.76), (0.4303, 0.3019, 3.625), (0.3751, 0.2433, 3.29), (0.3871, 0.2143, 3.003), (0.4341, 0.2175, 2.739), (-3.477e-08, -0.3412, 3.723), (-3.477e-08, -0.3481, 3.608), (-3.477e-08, -0.2854, 3.278), (-3.477e-08, -0.2736, 2.99), (-3.477e-08, -0.2915, 2.7), (-3.477e-08, 0.4991, 3.723), (-3.477e-08, 0.4959, 3.608), (-3.477e-08, 0.3674, 3.278), (-3.477e-08, 0.3239, 2.99), (-3.477e-08, 0.3601, 2.7), (0.4568, 0.221, 2.576), (-3.477e-08, -0.2885, 2.555), (-3.477e-08, 0.3795, 2.555), (0.458, -0.1014, 2.582), (0.5652, 0.05595, 2.37), (0.4314, 0.1803, 4.208), (0.5133, 0.035, 2.705), (0.4296, 0.02711, 3.001), (0.4031, 0.04649, 3.299), (0.4903, 0.08638, 3.625), (0.5027, 0.1374, 3.703), (0.542, 0.04829, 2.558), (0.462, 0.07637, 2.413), (0.3434, 0.2826, 2.378), (0.3231, -0.031, 4.128), (0.3225, 0.2953, 4.132), (0.3484, -0.176, 2.378), (0.3168, 0.3003, 2.735), (0.2845, 0.2891, 2.999), (0.277, 0.324, 3.285), (0.314, 0.411, 3.622), (0.3226, 0.4086, 3.767), (0.3197, -0.2196, 2.734), (0.2864, -0.2163, 2.999), (0.2786, -0.2199, 3.285), (0.318, -0.254, 3.623), (0.3276, -0.2322, 3.766), (0.3371, -0.2122, 2.572), (0.3336, 0.3109, 2.573), (0.3381, 0.1279, 4.257), (0.4681, 0.213, 2.488), (-3.477e-08, -0.2552, 2.467), (-3.477e-08, 0.3515, 2.467), (0.4717, -0.08984, 2.485), (0.5563, 0.04914, 2.484), (0.3376, 0.3025, 2.487), (0.3415, -0.1982, 2.487), (0.1643, 0.3114, 4.105), (0.1558, -0.2022, 2.355), (0.1564, 0.3433, 2.708), (0.1376, 0.3129, 2.993), (0.133, 0.3555, 3.284), (0.1526, 0.4725, 3.608), (0.1585, 0.4713, 3.742), (0.1654, 0.3651, 2.556), (0.1341, 0.316, 2.403), (0.1447, -0.1141, 4.102), (0.1568, -0.2727, 2.708), (0.1378, -0.2582, 2.993), (0.1332, -0.2689, 3.284), (0.1533, -0.327, 3.609), (0.1602, -0.3086, 3.742), (0.1659, -0.2715, 2.556), (0.166, -0.2509, 2.478), (0.1655, 0.3485, 2.478), (-3.477e-08, -0.1005, 2.343), (-3.477e-08, 0.2111, 2.348), (-3.477e-08, 0.05033, 2.321), (0.104, 0.1992, 2.316), (0.1099, -0.09456, 2.291), (0.09405, 0.05012, 2.346), (0.3243, -0.02404, 1.532), (0.3605, -0.09588, 1.563), (0.499, 0.2623, 1.6), (0.3548, 0.2781, 1.557), (0.3232, 0.08477, 1.507), (0.6001, -0.007574, 1.616), (0.648, 0.08971, 1.614), (0.601, 0.1926, 1.614), (0.3245, 0.1998, 1.527), (0.5025, -0.08116, 1.6), (0.2217, -0.06999, 1.951), (0.42, 0.261, 2.023), (0.2126, 0.05513, 1.948), (0.5384, -0.05097, 2.027), (0.5374, 0.1804, 2.036), (0.2651, -0.1554, 1.987), (0.2493, 0.2847, 2.0), (0.5971, 0.06085, 2.038), (0.217, 0.1899, 1.958), (0.4251, -0.1382, 2.021), (0.4162, -0.03029, 1.179), (0.4018, 0.3242, 1.153), (0.6928, 0.1479, 1.215), (0.3743, 0.2471, 1.129), (0.5559, -0.01549, 1.214), (0.3782, 0.03703, 1.146), (0.5523, 0.301, 1.209), (0.3698, 0.1436, 1.105), (0.6501, 0.0518, 1.231), (0.6528, 0.2385, 1.221), (0.4596, 0.003196, 0.9451), (0.4488, 0.3413, 0.9286), (0.7154, 0.1716, 0.98), (0.4222, 0.2661, 0.9011), (0.5841, 0.01882, 0.9717), (0.4244, 0.0673, 0.9161), (0.58, 0.3166, 0.9686), (0.4154, 0.1672, 0.8856), (0.6709, 0.08244, 0.9885), (0.6699, 0.2574, 0.9797), (0.694, 0.2578, 0.8542), (0.6913, 0.09037, 0.8608), (0.4358, 0.1709, 0.7969), (0.6113, 0.3153, 0.8483), (0.4536, 0.07666, 0.8132), (0.6136, 0.02754, 0.8511), (0.4526, 0.2665, 0.8044), (0.7356, 0.1751, 0.8528), (0.4881, 0.3395, 0.8201), (0.4948, 0.01513, 0.8319), (0.4071, -0.05522, 3.959), (0.426, 0.3926, 3.926), (-3.477e-08, -0.2603, 3.945), (-3.477e-08, 0.4365, 3.934), (0.3236, 0.3826, 3.937), (0.3245, -0.1768, 3.944), (0.1568, -0.2379, 3.944), (0.1503, 0.424, 3.939), (0.4146, -0.1058, 3.511), (0.4165, 0.2857, 3.521), (-3.477e-08, -0.2933, 3.539), (-3.477e-08, 0.4571, 3.539), (0.4642, 0.07599, 3.525), (0.3064, -0.2259, 3.517), (0.3032, 0.3821, 3.516), (0.1511, -0.2744, 3.54), (0.1505, 0.4369, 3.54), (0.635, 0.1302, 4.057), (0.6102, 0.3378, 4.025), (0.5566, 0.0901, 3.829), (0.5288, 0.3131, 3.789), (0.6437, 0.2385, 4.095), (0.5284, 0.1905, 3.734), (0.5919, 0.0635, 3.968), (0.5509, 0.3837, 3.92), (0.7335, 0.1334, 3.863), (0.7077, 0.3258, 3.836), (0.6251, 0.09459, 3.707), (0.5981, 0.293, 3.679), (0.7565, 0.242, 3.894), (0.5723, 0.1857, 3.613), (0.6732, 0.06439, 3.803), (0.6346, 0.3522, 3.758), (0.8146, 0.1218, 3.71), (0.7741, 0.3331, 3.684), (0.6668, 0.07995, 3.614), (0.6296, 0.2975, 3.589), (0.8394, 0.2356, 3.739), (0.6336, 0.1783, 3.546), (0.7471, 0.03727, 3.66), (0.6678, 0.3613, 3.622), (0.5853, 0.1046, 3.779), (0.5379, 0.1896, 3.675), (0.5617, 0.2948, 3.753), (0.6611, 0.3248, 3.942), (0.7029, 0.2398, 4.004), (0.631, 0.07808, 3.898), (0.6864, 0.1418, 3.969), (0.5917, 0.3543, 3.858), (0.8791, 0.1207, 3.61), (0.8444, 0.3106, 3.589), (0.7441, 0.08374, 3.526), (0.7118, 0.2795, 3.507), (0.9133, 0.2244, 3.63), (0.6934, 0.1713, 3.493), (0.8137, 0.04402, 3.57), (0.7621, 0.3401, 3.533), (0.9985, 0.1196, 3.528), (0.9618, 0.3278, 3.502), (0.8572, 0.07906, 3.426), (0.8235, 0.2937, 3.402), (1.021, 0.2311, 3.532), (0.7923, 0.177, 3.38), (0.8941, 0.04663, 3.453), (0.8516, 0.3545, 3.417), (1.133, 0.1152, 3.371), (1.095, 0.3096, 3.35), (0.9828, 0.07796, 3.288), (0.9486, 0.2777, 3.269), (1.157, 0.2194, 3.38), (0.9158, 0.1656, 3.251), (1.03, 0.03504, 3.314), (0.9902, 0.3348, 3.282), (1.255, 0.0993, 3.156), (1.234, 0.2644, 3.143), (1.138, 0.06972, 3.083), (1.119, 0.2387, 3.071), (1.276, 0.1887, 3.166), (1.113, 0.1456, 3.067), (1.2, 0.03759, 3.122), (1.165, 0.2915, 3.097), (0.5295, 0.1004, 4.099), (0.5113, 0.0258, 3.985), (0.5098, 0.1773, 3.738), (0.5038, 0.3268, 3.811), (0.4962, 0.3905, 3.938), (0.5193, 0.331, 4.073), (0.5421, 0.2188, 4.154), (0.5118, 0.05634, 3.834), (1.355, 0.2147, 2.909), (1.376, 0.05287, 2.919), (1.404, 0.09092, 2.923), (1.319, 0.1691, 2.894), (1.292, 0.1111, 2.91), (1.407, 0.1536, 2.927), (1.396, 0.2043, 2.926), (1.347, 0.05534, 2.914), (0.6723, 0.244, 0.7748), (0.6963, 0.1109, 0.7685), (0.483, 0.1452, 0.7203), (0.6014, 0.2808, 0.7696), (0.5107, 0.07264, 0.7241), (0.642, 0.05103, 0.7679), (0.4846, 0.2236, 0.729), (0.7162, 0.1828, 0.7701), (0.5035, 0.2863, 0.7431), (0.5527, 0.02846, 0.7379), (0.6884, 0.2372, 0.6766), (0.7086, 0.1264, 0.6728), (0.5006, 0.1474, 0.6221), (0.6188, 0.2645, 0.6714), (0.5275, 0.08604, 0.6283), (0.6559, 0.07594, 0.6695), (0.503, 0.2126, 0.6309), (0.7305, 0.1881, 0.6718), (0.5223, 0.2651, 0.6449), (0.5685, 0.04946, 0.6424), (0.5142, 0.03015, 0.7923), (0.4738, 0.08403, 0.7777), (0.6175, 0.04525, 0.8198), (0.6087, 0.2953, 0.8205), (0.6836, 0.247, 0.8258), (0.4979, 0.3145, 0.7938), (0.4527, 0.1669, 0.7713), (0.4666, 0.2505, 0.7796), (0.6871, 0.101, 0.8222), (0.7229, 0.1758, 0.8218), (0.7018, 0.242, 0.5689), (0.7218, 0.1306, 0.5747), (0.5157, 0.1508, 0.5174), (0.6326, 0.2698, 0.5637), (0.542, 0.09056, 0.5338), (0.67, 0.07846, 0.5664), (0.518, 0.2168, 0.5232), (0.7437, 0.1924, 0.5671), (0.5369, 0.2703, 0.5372), (0.5825, 0.05477, 0.5503), (0.7121, 0.2479, 0.4822), (0.7316, 0.136, 0.4793), (0.5187, 0.1552, 0.4304), (0.641, 0.275, 0.4776), (0.5466, 0.09486, 0.438), (0.6781, 0.0856, 0.4768), (0.5204, 0.2217, 0.4381), (0.7541, 0.1977, 0.4782), (0.5407, 0.2742, 0.4519), (0.5892, 0.0593, 0.4521), (0.7255, 0.2538, 0.4007), (0.7473, 0.1238, 0.3998), (0.5117, 0.1496, 0.3593), (0.6465, 0.2894, 0.3994), (0.5397, 0.08846, 0.3674), (0.6944, 0.07346, 0.3978), (0.5096, 0.233, 0.3672), (0.7674, 0.1847, 0.3948), (0.5305, 0.2913, 0.3791), (0.5905, 0.05052, 0.3796), (0.7452, 0.2611, 0.2894), (0.7622, 0.07792, 0.3045), (0.516, 0.1081, 0.2528), (0.6594, 0.3144, 0.2927), (0.5498, 0.04732, 0.2825), (0.715, 0.03377, 0.3041), (0.5102, 0.2428, 0.267), (0.7891, 0.1401, 0.2732), (0.5325, 0.3207, 0.2781), (0.6125, 0.01572, 0.2967), (0.7112, 0.2843, 0.0), (0.5503, 0.1741, 0.0), (0.6515, 0.337, 0.0), (0.5482, 0.2686, 0.0), (0.7805, 0.202, 0.0), (0.5477, 0.3305, 0.0), (0.748, 0.2823, 0.1639), (0.6551, 0.3399, 0.1693), (0.5288, 0.3441, 0.1585), (0.5068, 0.2649, 0.1501), (0.509, 0.1515, 0.1489), (0.8109, 0.1862, 0.1515), (0.7746, -0.01916, 0.2407), (0.5288, -0.0402, 0.1892), (0.5492, -0.05658, 0.2123), (0.7109, -0.04891, 0.245), (0.8168, -0.005262, 0.206), (0.6263, -0.06396, 0.2296), (0.563, 0.05452, 0.0), (0.8019, 0.09051, 0.0), (0.5225, 0.01078, 0.1187), (0.842, 0.05561, 0.1159), (0.7977, -0.1245, 0.1889), (0.5512, -0.1615, 0.1458), (0.5726, -0.1539, 0.1716), (0.7351, -0.1412, 0.183), (0.8414, -0.1254, 0.156), (0.6461, -0.161, 0.181), (0.5818, -0.06997, 0.0), (0.8189, -0.04024, 0.0), (0.5446, -0.1137, 0.08692), (0.8563, -0.07604, 0.08585), (0.8281, -0.2542, 0.1536), (0.5771, -0.285, 0.1146), (0.6003, -0.2977, 0.139), (0.7697, -0.3034, 0.1648), (0.8659, -0.2454, 0.1219), (0.6726, -0.2877, 0.1464), (0.6023, -0.1859, 0.0), (0.8414, -0.152, 0.0), (0.5696, -0.2366, 0.06767), (0.8801, -0.2008, 0.06806), (0.8419, -0.3423, 0.1092), (0.6067, -0.3744, 0.0786), (0.6135, -0.3858, 0.09766), (0.7939, -0.3871, 0.1141), (0.873, -0.3392, 0.08402), (0.695, -0.3713, 0.1033), (0.6252, -0.2943, 0.0), (0.8562, -0.271, 0.0), (0.6008, -0.337, 0.04163), (0.8896, -0.3095, 0.0453), (0.7968, -0.4104, 0.05407), (0.6962, -0.4214, 0.02962), (0.6962, -0.41, 0.05151), (0.7763, -0.401, 0.07165), (0.8055, -0.4146, 0.03154), (0.7108, -0.3994, 0.06986), (0.6802, -0.3679, 0.0), (0.8167, -0.3709, 0.0), (0.6793, -0.3957, 0.01357), (0.8274, -0.3928, 0.01438), (0.2387, 0.2993, 2.391), (0.2416, -0.06532, 4.146), (0.2383, -0.2462, 2.721), (0.2121, -0.2372, 2.996), (0.2059, -0.2444, 3.284), (0.2357, -0.2905, 3.616), (0.2439, -0.2704, 3.754), (0.2515, -0.2419, 2.564), (0.2538, -0.2246, 2.483), (0.2458, 0.2838, 4.151), (0.2521, -0.1891, 2.367), (0.2366, 0.3218, 2.721), (0.2111, 0.301, 2.996), (0.205, 0.3397, 3.284), (0.2333, 0.4418, 3.615), (0.2405, 0.4399, 3.754), (0.2495, 0.338, 2.564), (0.2614, 0.09219, 4.296), (0.2515, 0.3255, 2.483), (0.4265, -0.1002, 1.583), (0.4211, 0.2813, 1.58), (0.3281, 0.2849, 2.014), (0.34, -0.1588, 2.007), (0.4809, -0.03333, 1.197), (0.47, 0.3238, 1.181), (0.5171, 0.001153, 0.9587), (0.5085, 0.3397, 0.9499), (0.5453, 0.3381, 0.8349), (0.5511, 0.01132, 0.8416), (0.2384, 0.3999, 3.939), (0.2406, -0.2073, 3.944), (0.2268, 0.4095, 3.528), (0.2288, -0.2502, 3.528), (0.5478, 0.2917, 0.757), (0.596, 0.03117, 0.7542), (0.5661, 0.2711, 0.6588), (0.611, 0.05592, 0.6573), (0.5495, 0.314, 0.8078), (0.563, 0.02913, 0.807), (0.5803, 0.2766, 0.5511), (0.6251, 0.05959, 0.5584), (0.5858, 0.2816, 0.4654), (0.6322, 0.06488, 0.4656), (0.5818, 0.2995, 0.3903), (0.6412, 0.05262, 0.3901), (0.5891, 0.3283, 0.2864), (0.6653, 0.01751, 0.3009), (0.596, 0.3397, 0.0), (0.5863, 0.3528, 0.1637), (0.6686, -0.05644, 0.2373), (0.6906, -0.1511, 0.182), (0.7211, -0.2956, 0.1556), (0.7445, -0.3792, 0.1087), (0.7435, -0.4002, 0.07075), (0.6261, 0.2826, 0.0), (0.6603, 0.1886, 0.0), (0.6764, 0.0765, 0.0), (0.6948, -0.05486, 0.0), (0.7154, -0.1657, 0.0), (0.7331, -0.2818, 0.0), (0.7487, -0.3744, 0.0), (0.7541, -0.4047, 0.008637), (0.7508, -0.418, 0.03058), (0.7465, -0.4102, 0.05279), (0.2244, -0.1346, 4.596), (0.2244, -0.1346, 4.857), (0.2244, 0.1176, 4.857), (0.2244, 0.1176, 4.671), (0.1069, 0.2867, 4.671), (0.1069, 0.2867, 4.857), (0.1069, -0.3036, 4.857), (0.1069, -0.3036, 4.521), (0.1012, -0.07578, 4.299), (0.1026, -0.1478, 4.397), (0.1069, 0.1176, 4.982), (0.1069, -0.1346, 4.982), (0.1503, 0.04024, 4.379), (0.08945, 0.2094, 4.367), (0.2394, -0.144, 4.745), (0.2394, -0.008457, 4.864), (0.2394, 0.127, 4.764), (0.2394, -0.008457, 4.645), (0.1135, 0.3081, 4.764), (-3.477e-08, 0.3081, 4.864), (-3.477e-08, 0.3081, 4.664), (-3.477e-08, -0.3251, 4.864), (0.1135, -0.3251, 4.727), (-3.477e-08, -0.3251, 4.515), (0.1663, -0.01522, 4.355), (-3.477e-08, -0.1605, 4.375), (0.1088, -0.1145, 4.374), (-3.477e-08, 0.127, 4.998), (0.1135, -0.008457, 4.998), (-3.477e-08, -0.144, 4.998), (0.192, 0.03724, 4.506), (0.1722, -0.1376, 4.472), (0.1801, -0.2399, 4.547), (0.1801, -0.2399, 4.85), (0.1801, -0.1252, 4.935), (0.1801, 0.1083, 4.935), (0.1801, 0.223, 4.85), (0.1801, 0.223, 4.678), (0.09714, 0.1946, 4.521), (0.1004, 0.223, 4.935), (0.09629, -0.2323, 4.4), (0.1004, -0.2399, 4.935), (-3.477e-08, 0.2863, 4.212), (-3.477e-08, -0.09957, 4.166), (-3.477e-08, -0.103, 4.272), (0.1502, 0.1233, 4.386), (-3.477e-08, 0.2523, 4.356), (0.2552, -0.008457, 4.759), (-3.477e-08, 0.331, 4.764), (-3.477e-08, -0.3479, 4.727), (-3.477e-08, -0.1239, 4.348), (-3.477e-08, -0.008457, 5.015), (0.1847, -0.06329, 4.464), (0.192, -0.257, 4.731), (0.192, -0.008457, 4.947), (0.192, 0.2401, 4.764), (-3.477e-08, 0.2185, 4.511), (-3.477e-08, 0.2401, 4.947), (-3.477e-08, -0.2454, 4.394), (-3.477e-08, -0.257, 4.947), (0.1528, -0.2028, 4.462), (0.156, -0.2052, 4.909), (0.1598, 0.1342, 4.524), (0.156, 0.1883, 4.909), (0.08945, 0.2425, 4.228), (0.1054, -0.06325, 4.193), (1.539, 0.002982, 2.674), (1.529, 0.2502, 2.69), (1.489, -0.007163, 2.643), (1.479, 0.2503, 2.66), (1.432, 0.02629, 2.877), (1.446, 0.2118, 2.881), (1.363, 0.02715, 2.852), (1.377, 0.2126, 2.856), (1.551, 0.06025, 2.655), (1.547, 0.1371, 2.662), (1.54, 0.1995, 2.674), (1.488, 0.2001, 2.642), (1.496, 0.1378, 2.63), (1.499, 0.06081, 2.624), (1.368, 0.1572, 2.851), (1.365, 0.1374, 2.85), (1.363, 0.1161, 2.85), (1.444, 0.1611, 2.876), (1.441, 0.1375, 2.874), (1.436, 0.1152, 2.878), (1.398, -0.03991, 2.793), (1.446, -0.02171, 2.718), (1.446, 0.2438, 2.711), (1.407, 0.2327, 2.775), (1.507, -0.02138, 2.753), (1.461, -0.03973, 2.827), (1.475, 0.2326, 2.816), (1.511, 0.2437, 2.75), (1.475, 0.09938, 2.82), (1.515, 0.08377, 2.749), (1.476, 0.1499, 2.818), (1.51, 0.1544, 2.757), (1.475, 0.1735, 2.819), (1.51, 0.1912, 2.757), (1.446, 0.08386, 2.708), (1.404, 0.09947, 2.776), (1.441, 0.1545, 2.715), (1.405, 0.15, 2.775), (1.441, 0.1913, 2.715), (1.404, 0.1736, 2.776), (1.391, 0.2222, 2.808), (1.447, -0.01243, 2.874), (1.384, 0.1086, 2.808), (1.385, 0.1436, 2.808), (1.384, 0.1668, 2.808), (1.375, -0.01234, 2.827), (1.46, 0.222, 2.849), (1.46, 0.1085, 2.857), (1.461, 0.1435, 2.856), (1.46, 0.1667, 2.857), (1.409, -0.03228, 2.749), (1.425, 0.2383, 2.745), (1.488, -0.03309, 2.8), (1.491, 0.2383, 2.787), (1.494, 0.09184, 2.786), (1.491, 0.1498, 2.789), (1.491, 0.1826, 2.79), (1.425, 0.09193, 2.742), (1.422, 0.1499, 2.746), (1.422, 0.1827, 2.746), (1.559, 0.2295, 2.632), (1.552, 0.261, 2.641), (1.512, 0.2611, 2.617), (1.517, 0.2295, 2.607), (1.577, -0.01541, 2.591), (1.581, 0.01535, 2.584), (1.55, 0.01532, 2.564), (1.544, -0.01534, 2.571), (1.59, 0.06503, 2.577), (1.591, 0.1046, 2.576), (1.552, 0.1045, 2.552), (1.551, 0.06525, 2.554), (1.577, 0.1474, 2.593), (1.573, 0.1789, 2.598), (1.54, 0.179, 2.578), (1.542, 0.1476, 2.574), (1.619, -0.03206, 2.519), (1.623, -0.007746, 2.512), (1.589, -0.03201, 2.501), (1.593, -0.007698, 2.494), (1.647, -0.0368, 2.467), (1.649, -0.02456, 2.464), (1.623, -0.03676, 2.452), (1.625, -0.02452, 2.449), (1.612, -0.01662, 2.466), (1.639, -0.01666, 2.483), (1.637, -0.03635, 2.486), (1.61, -0.03631, 2.47), (1.633, 0.05973, 2.505), (1.633, 0.09116, 2.504), (1.596, 0.05979, 2.482), (1.596, 0.09122, 2.482), (1.658, 0.06133, 2.452), (1.658, 0.08208, 2.451), (1.631, 0.06138, 2.435), (1.631, 0.08212, 2.435), (1.67, 0.06425, 2.437), (1.67, 0.07965, 2.437), (1.639, 0.0643, 2.418), (1.639, 0.0797, 2.418), (1.621, 0.1477, 2.531), (1.618, 0.1825, 2.534), (1.578, 0.1478, 2.505), (1.576, 0.1825, 2.509), (1.648, 0.1545, 2.481), (1.647, 0.1813, 2.483), (1.61, 0.1546, 2.458), (1.609, 0.1813, 2.46), (1.652, 0.1648, 2.464), (1.652, 0.1743, 2.464), (1.624, 0.1648, 2.447), (1.624, 0.1743, 2.447), (1.59, 0.2578, 2.578), (1.583, 0.2834, 2.589), (1.55, 0.2579, 2.554), (1.544, 0.2835, 2.566), (1.609, 0.2752, 2.545), (1.603, 0.2949, 2.554), (1.572, 0.2753, 2.522), (1.567, 0.295, 2.532), (1.61, 0.2881, 2.532), (1.607, 0.297, 2.536), (1.582, 0.2881, 2.515), (1.58, 0.2971, 2.52), (1.499, -0.005453, 2.651), (1.513, -0.005475, 2.66), (1.527, -0.005498, 2.668), (1.52, 0.2549, 2.681), (1.506, 0.2549, 2.672), (1.492, 0.2549, 2.664), (1.419, 0.0275, 2.869), (1.38, 0.02774, 2.862), (1.369, 0.02797, 2.855), (1.383, 0.2142, 2.859), (1.394, 0.214, 2.866), (1.406, 0.2138, 2.873), (1.533, 0.0623, 2.658), (1.519, 0.06233, 2.649), (1.505, 0.06235, 2.641), (1.528, 0.1415, 2.667), (1.514, 0.1415, 2.658), (1.5, 0.1416, 2.65), (1.524, 0.199, 2.674), (1.51, 0.199, 2.665), (1.496, 0.199, 2.656), (1.419, 0.2366, 2.783), (1.449, 0.2366, 2.8), (1.463, 0.2366, 2.809), (1.456, 0.2474, 2.722), (1.484, 0.2473, 2.737), (1.498, 0.2473, 2.746), (1.455, -0.02757, 2.722), (1.471, -0.02714, 2.729), (1.485, -0.0274, 2.739), (1.408, -0.05501, 2.802), (1.42, -0.05577, 2.812), (1.434, -0.05542, 2.82), (1.405, 0.2289, 2.815), (1.43, 0.2295, 2.831), (1.446, 0.2288, 2.841), (1.386, -0.02281, 2.836), (1.42, -0.02283, 2.86), (1.434, -0.02286, 2.868), (1.438, 0.2421, 2.752), (1.452, 0.242, 2.761), (1.479, 0.242, 2.779), (1.551, 0.2239, 2.627), (1.539, 0.2214, 2.618), (1.525, 0.2239, 2.611), (1.542, 0.2648, 2.642), (1.528, 0.2672, 2.635), (1.516, 0.2648, 2.626), (1.55, -0.02136, 2.577), (1.559, -0.02413, 2.584), (1.569, -0.0214, 2.589), (1.577, 0.02026, 2.578), (1.567, 0.02326, 2.571), (1.556, 0.02028, 2.565), (1.582, 0.05939, 2.572), (1.571, 0.0568, 2.565), (1.559, 0.05942, 2.558), (1.585, 0.1093, 2.568), (1.573, 0.112, 2.561), (1.561, 0.1093, 2.554), (1.571, 0.1412, 2.588), (1.561, 0.1382, 2.582), (1.55, 0.1413, 2.576), (1.567, 0.1845, 2.595), (1.556, 0.1878, 2.589), (1.546, 0.1845, 2.582), (1.598, -0.03978, 2.498), (1.608, -0.04284, 2.504), (1.617, -0.03981, 2.51), (1.621, -0.003471, 2.505), (1.612, -0.0002788, 2.498), (1.601, -0.003439, 2.492), (1.627, -0.04083, 2.451), (1.636, -0.04546, 2.457), (1.646, -0.04086, 2.462), (1.648, -0.02176, 2.459), (1.639, -0.01737, 2.452), (1.629, -0.02173, 2.448), (1.632, -0.04178, 2.483), (1.624, -0.04415, 2.478), (1.615, -0.04175, 2.472), (1.617, -0.01214, 2.468), (1.626, -0.009653, 2.473), (1.635, -0.01217, 2.479), (1.627, 0.05419, 2.499), (1.616, 0.05116, 2.491), (1.604, 0.05423, 2.484), (1.628, 0.09597, 2.498), (1.616, 0.09912, 2.491), (1.604, 0.09601, 2.484), (1.655, 0.05593, 2.446), (1.646, 0.05307, 2.441), (1.637, 0.05596, 2.436), (1.655, 0.08711, 2.446), (1.647, 0.09006, 2.44), (1.638, 0.08714, 2.435), (1.666, 0.06193, 2.433), (1.655, 0.05801, 2.426), (1.644, 0.06197, 2.42), (1.667, 0.08208, 2.432), (1.656, 0.08593, 2.425), (1.645, 0.08211, 2.419), (1.613, 0.144, 2.523), (1.601, 0.1424, 2.515), (1.589, 0.144, 2.508), (1.61, 0.1863, 2.528), (1.598, 0.1879, 2.52), (1.586, 0.1863, 2.513), (1.643, 0.1492, 2.472), (1.632, 0.1472, 2.465), (1.621, 0.1492, 2.458), (1.641, 0.187, 2.475), (1.63, 0.1891, 2.468), (1.619, 0.187, 2.461), (1.649, 0.1644, 2.46), (1.639, 0.1596, 2.453), (1.628, 0.1644, 2.448), (1.649, 0.175, 2.46), (1.639, 0.1798, 2.454), (1.628, 0.175, 2.448), (1.585, 0.255, 2.57), (1.573, 0.2529, 2.561), (1.56, 0.2551, 2.555), (1.576, 0.2911, 2.583), (1.564, 0.2933, 2.576), (1.553, 0.2912, 2.568), (1.604, 0.2716, 2.536), (1.593, 0.2692, 2.528), (1.581, 0.2716, 2.522), (1.597, 0.3016, 2.548), (1.585, 0.3042, 2.542), (1.574, 0.3016, 2.534), (1.607, 0.2878, 2.527), (1.598, 0.2855, 2.52), (1.588, 0.2879, 2.516), (1.604, 0.2995, 2.533), (1.594, 0.3022, 2.528), (1.585, 0.2995, 2.521), (1.488, 0.02847, 2.637), (1.361, 0.07216, 2.849), (1.433, 0.07122, 2.877), (1.544, 0.02838, 2.672), (1.443, 0.02803, 2.711), (1.398, 0.02192, 2.786), (1.469, 0.02183, 2.829), (1.512, 0.02794, 2.752), (1.454, 0.04281, 2.867), (1.378, 0.0429, 2.818), (1.489, 0.02502, 2.792), (1.421, 0.02511, 2.748), (1.584, -0.001027, 2.59), (1.542, -0.000958, 2.565), (1.628, -0.02198, 2.513), (1.591, -0.02192, 2.49), (1.65, -0.03097, 2.465), (1.623, -0.03092, 2.449), (1.609, -0.02706, 2.466), (1.641, -0.02711, 2.485), (1.648, -0.03141, 2.461), (1.638, -0.03139, 2.455), (1.626, -0.03137, 2.448), (1.545, 0.1019, 2.671), (1.489, 0.102, 2.637), (1.364, 0.1268, 2.85), (1.437, 0.1289, 2.879), (1.443, 0.1192, 2.711), (1.404, 0.1247, 2.776), (1.476, 0.1246, 2.819), (1.512, 0.1191, 2.753), (1.461, 0.126, 2.857), (1.385, 0.1261, 2.808), (1.492, 0.1208, 2.788), (1.424, 0.1209, 2.744), (1.596, 0.08418, 2.578), (1.548, 0.08426, 2.548), (1.638, 0.07498, 2.505), (1.594, 0.07505, 2.478), (1.662, 0.07146, 2.451), (1.63, 0.07151, 2.431), (1.671, 0.07196, 2.437), (1.638, 0.07201, 2.417), (1.667, 0.07204, 2.433), (1.656, 0.07206, 2.426), (1.643, 0.07208, 2.418), (1.54, 0.1702, 2.679), (1.484, 0.1703, 2.645), (1.366, 0.1473, 2.851), (1.439, 0.148, 2.88), (1.441, 0.1729, 2.715), (1.404, 0.1618, 2.775), (1.476, 0.1617, 2.819), (1.51, 0.1728, 2.757), (1.461, 0.1551, 2.857), (1.385, 0.1552, 2.808), (1.491, 0.1662, 2.79), (1.422, 0.1663, 2.746), (1.58, 0.1626, 2.599), (1.537, 0.1626, 2.572), (1.623, 0.1651, 2.532), (1.576, 0.1652, 2.504), (1.652, 0.168, 2.479), (1.61, 0.1681, 2.454), (1.652, 0.1696, 2.464), (1.623, 0.1696, 2.446), (1.649, 0.1698, 2.46), (1.639, 0.1698, 2.454), (1.629, 0.1698, 2.448), (1.536, 0.2269, 2.686), (1.48, 0.227, 2.652), (1.37, 0.1858, 2.852), (1.442, 0.1821, 2.881), (1.476, 0.205, 2.818), (1.511, 0.2192, 2.756), (1.442, 0.2193, 2.714), (1.405, 0.2051, 2.775), (1.461, 0.1968, 2.853), (1.387, 0.1974, 2.807), (1.423, 0.2124, 2.745), (1.492, 0.2123, 2.789), (1.557, 0.2444, 2.641), (1.51, 0.2445, 2.612), (1.591, 0.2731, 2.583), (1.546, 0.2732, 2.556), (1.609, 0.2865, 2.548), (1.569, 0.2866, 2.523), (1.61, 0.2931, 2.534), (1.581, 0.2931, 2.516), (1.607, 0.2939, 2.53), (1.596, 0.2939, 2.524), (1.586, 0.2939, 2.518), (1.414, -0.08136, 2.713), (1.446, -0.04672, 2.675), (1.478, -0.05533, 2.691), (1.457, -0.0923, 2.733), (1.421, -0.06289, 2.69), (1.475, -0.07957, 2.719), (1.453, -0.05147, 2.675), (1.463, -0.05333, 2.679), (1.472, -0.0567, 2.685), (1.421, -0.09329, 2.714), (1.429, -0.09686, 2.719), (1.439, -0.09908, 2.724), (1.414, -0.1121, 2.657), (1.446, -0.07745, 2.619), (1.478, -0.08606, 2.635), (1.457, -0.123, 2.677), (1.421, -0.09363, 2.634), (1.475, -0.1103, 2.663), (1.453, -0.08221, 2.619), (1.463, -0.08406, 2.623), (1.472, -0.08743, 2.629), (1.421, -0.124, 2.658), (1.429, -0.1276, 2.663), (1.439, -0.1298, 2.668), (1.427, -0.1443, 2.595), (1.447, -0.1233, 2.572), (1.466, -0.1286, 2.582), (1.453, -0.151, 2.607), (1.432, -0.1331, 2.581), (1.464, -0.1433, 2.599), (1.45, -0.1262, 2.572), (1.457, -0.1273, 2.574), (1.463, -0.1294, 2.578), (1.431, -0.1516, 2.595), (1.436, -0.1537, 2.599), (1.442, -0.1551, 2.602), (1.432, -0.1505, 2.587), (0.8733, 0.2876, 3.327), (0.9092, 0.3477, 3.341), (1.057, 0.1158, 3.443), (0.9513, 0.03743, 3.376), (1.019, 0.3212, 3.419), (0.9081, 0.07609, 3.349), (0.8407, 0.1708, 3.306), (1.081, 0.2259, 3.45), (1.446, -0.1367, 2.572), (1.46, -0.139, 2.579), (1.451, -0.1536, 2.596), (1.437, -0.1441, 2.578), (1.458, -0.1507, 2.589), (1.449, -0.1374, 2.573), (1.454, -0.1382, 2.575), (1.457, -0.1395, 2.577), (1.437, -0.154, 2.588), (1.44, -0.1554, 2.59), (1.444, -0.1563, 2.592), (1.441, -0.1454, 2.58), (1.445, -0.1467, 2.582), (1.449, -0.1481, 2.585), (1.453, -0.1494, 2.587)], [(16, 24), (900, 908)], [(121, 26, 1, 118), (41, 17, 1, 26), (123, 47, 873, 1010), (54, 49, 895, 898), (49, 50, 894, 895), (50, 51, 893, 894), (130, 52, 892, 1018), (52, 53, 891, 892), (39, 34, 4, 15), (34, 35, 5, 4), (35, 36, 6, 5), (127, 37, 7, 124), (37, 38, 8, 7), (23, 18, 13, 14), (18, 19, 12, 13), (19, 20, 11, 12), (126, 21, 10, 125), (21, 22, 9, 10), (44, 23, 14, 42), (46, 39, 15, 43), (64, 54, 898, 928), (43, 15, 23, 44), (7, 8, 22, 21), (124, 7, 21, 126), (5, 6, 20, 19), (4, 5, 19, 18), (15, 4, 18, 23), (27, 3, 17, 41), (352, 27, 41, 360), (42, 14, 40, 45), (351, 350, 39, 46), (348, 349, 38, 37), (375, 348, 37, 127), (346, 347, 36, 35), (345, 346, 35, 34), (350, 345, 34, 39), (10, 9, 33, 32), (125, 10, 32, 128), (12, 11, 31, 30), (13, 12, 30, 29), (14, 13, 29, 40), (119, 3, 27, 120), (360, 41, 26, 344), (373, 344, 26, 121), (353, 351, 46, 28), (2, 42, 45, 25), (0, 43, 44, 16), (55, 64, 928, 872), (28, 46, 43, 0), (16, 44, 42, 2), (65, 55, 872, 952), (343, 361, 64, 55), (874, 927, 63, 48), (1009, 875, 56, 122), (875, 1343, 453, 56), (897, 890, 57, 62), (890, 889, 58, 57), (889, 888, 59, 58), (1017, 887, 60, 129), (887, 886, 61, 60), (927, 897, 62, 63), (56, 453, 360, 344), (361, 359, 54, 64), (357, 358, 53, 52), (374, 357, 52, 130), (355, 356, 51, 50), (354, 355, 50, 49), (359, 354, 49, 54), (372, 352, 47, 123), (65, 952, 953, 67), (67, 953, 951, 66), (48, 66, 951, 874), (87, 81, 73, 77), (86, 80, 72, 76), (365, 87, 77, 362), (85, 82, 75, 74), (84, 86, 76, 71), (82, 79, 70, 75), (81, 85, 74, 73), (80, 78, 68, 72), (364, 84, 71, 363), (78, 83, 69, 68), (66, 48, 83, 78), (343, 55, 84, 364), (67, 66, 78, 80), (0, 16, 85, 81), (2, 25, 79, 82), (55, 65, 86, 84), (16, 2, 82, 85), (353, 28, 87, 365), (65, 67, 80, 86), (28, 0, 81, 87), (77, 73, 96, 92), (76, 72, 95, 91), (362, 77, 92, 366), (74, 75, 97, 90), (71, 76, 91, 89), (75, 70, 94, 97), (73, 74, 90, 96), (72, 68, 93, 95), (363, 71, 89, 367), (68, 69, 88, 93), (92, 96, 106, 102), (91, 95, 105, 101), (366, 92, 102, 368), (90, 97, 107, 100), (89, 91, 101, 99), (97, 94, 104, 107), (96, 90, 100, 106), (95, 93, 103, 105), (367, 89, 99, 369), (93, 88, 98, 103), (100, 107, 108, 115), (106, 100, 115, 109), (103, 98, 117, 112), (368, 102, 113, 371), (107, 104, 111, 108), (369, 99, 116, 370), (101, 105, 110, 114), (99, 101, 114, 116), (105, 103, 112, 110), (102, 106, 109, 113), (358, 372, 123, 53), (886, 1009, 122, 61), (349, 373, 121, 38), (9, 119, 120, 33), (53, 123, 1010, 891), (38, 121, 118, 8), (356, 374, 130, 51), (888, 1017, 129, 59), (11, 125, 128, 31), (347, 375, 127, 36), (6, 124, 126, 20), (20, 126, 125, 11), (36, 127, 124, 6), (51, 130, 1018, 893), (196, 195, 131, 137), (198, 197, 136, 134), (200, 199, 138, 132), (195, 201, 135, 131), (201, 200, 132, 135), (202, 196, 137, 133), (197, 202, 133, 136), (199, 198, 134, 138), (156, 155, 141, 144), (157, 156, 144, 142), (159, 158, 140, 143), (155, 160, 145, 141), (161, 159, 143, 139), (162, 157, 142, 146), (160, 161, 139, 145), (158, 162, 146, 140), (145, 139, 147, 153), (140, 146, 154, 148), (144, 141, 149, 152), (142, 144, 152, 150), (143, 140, 148, 151), (141, 145, 153, 149), (139, 143, 151, 147), (146, 142, 150, 154), (132, 138, 162, 158), (137, 131, 161, 160), (138, 134, 157, 162), (131, 135, 159, 161), (133, 137, 160, 155), (135, 132, 158, 159), (134, 136, 156, 157), (136, 133, 155, 156), (149, 153, 169, 165), (147, 151, 167, 163), (154, 150, 166, 170), (153, 147, 163, 169), (148, 154, 170, 164), (152, 149, 165, 168), (150, 152, 168, 166), (151, 148, 164, 167), (164, 170, 178, 172), (168, 165, 173, 176), (166, 168, 176, 174), (167, 164, 172, 175), (165, 169, 177, 173), (163, 167, 175, 171), (170, 166, 174, 178), (169, 163, 171, 177), (846, 845, 182, 186), (848, 847, 179, 185), (849, 846, 186, 180), (851, 850, 181, 184), (845, 851, 184, 182), (852, 849, 180, 183), (850, 848, 185, 181), (847, 852, 183, 179), (181, 185, 193, 189), (179, 183, 191, 187), (186, 182, 190, 194), (185, 179, 187, 193), (180, 186, 194, 188), (184, 181, 189, 192), (182, 184, 192, 190), (183, 180, 188, 191), (119, 9, 198, 199), (22, 8, 202, 197), (8, 118, 196, 202), (17, 3, 200, 201), (1, 17, 201, 195), (3, 119, 199, 200), (9, 22, 197, 198), (118, 1, 195, 196), (187, 191, 208, 205), (194, 190, 206, 203), (192, 189, 210, 207), (191, 188, 209, 208), (188, 194, 203, 209), (189, 193, 204, 210), (193, 187, 205, 204), (190, 192, 207, 206), (232, 231, 220, 215), (381, 233, 216, 377), (235, 234, 214, 211), (380, 236, 219, 376), (238, 237, 213, 217), (236, 238, 217, 219), (237, 232, 215, 213), (233, 239, 212, 216), (240, 235, 211, 218), (239, 240, 218, 212), (219, 217, 227, 229), (213, 215, 225, 223), (216, 212, 222, 226), (218, 211, 221, 228), (212, 218, 228, 222), (215, 220, 230, 225), (377, 216, 226, 379), (211, 214, 224, 221), (376, 219, 229, 378), (217, 213, 223, 227), (109, 115, 240, 239), (115, 108, 235, 240), (113, 109, 239, 233), (110, 112, 232, 237), (116, 114, 238, 236), (114, 110, 237, 238), (370, 116, 236, 380), (108, 111, 234, 235), (371, 113, 233, 381), (112, 117, 231, 232), (223, 225, 245, 243), (226, 222, 242, 246), (228, 221, 241, 248), (222, 228, 248, 242), (225, 230, 250, 245), (379, 226, 246, 383), (221, 224, 244, 241), (378, 229, 249, 382), (227, 223, 243, 247), (229, 227, 247, 249), (242, 248, 258, 252), (245, 250, 260, 255), (383, 246, 256, 385), (241, 244, 254, 251), (382, 249, 259, 384), (247, 243, 253, 257), (249, 247, 257, 259), (243, 245, 255, 253), (246, 242, 252, 256), (248, 241, 251, 258), (255, 260, 270, 265), (385, 256, 266, 387), (251, 254, 264, 261), (384, 259, 269, 386), (257, 253, 263, 267), (259, 257, 267, 269), (253, 255, 265, 263), (256, 252, 262, 266), (258, 251, 261, 268), (252, 258, 268, 262), (387, 266, 276, 389), (261, 264, 274, 271), (386, 269, 279, 388), (267, 263, 273, 277), (269, 267, 277, 279), (263, 265, 275, 273), (266, 262, 272, 276), (268, 261, 271, 278), (262, 268, 278, 272), (265, 270, 280, 275), (287, 288, 283, 281), (391, 289, 286, 390), (290, 291, 282, 284), (289, 290, 284, 286), (292, 287, 281, 285), (278, 271, 287, 292), (279, 277, 290, 289), (277, 273, 291, 290), (388, 279, 289, 391), (271, 274, 288, 287), (291, 273, 294, 301), (282, 291, 301, 299), (292, 285, 300, 302), (273, 275, 295, 294), (276, 272, 293, 296), (278, 292, 302, 297), (272, 278, 297, 293), (275, 280, 298, 295), (389, 276, 296, 392), (392, 296, 306, 393), (295, 298, 308, 305), (301, 294, 304, 311), (296, 293, 303, 306), (294, 295, 305, 304), (302, 300, 310, 312), (299, 301, 311, 309), (293, 297, 307, 303), (297, 302, 312, 307), (304, 305, 315, 314), (312, 310, 320, 322), (309, 311, 321, 319), (303, 307, 317, 313), (307, 312, 322, 317), (393, 306, 316, 394), (305, 308, 318, 315), (311, 304, 314, 321), (306, 303, 313, 316), (317, 322, 332, 327), (394, 316, 326, 395), (315, 318, 328, 325), (321, 314, 324, 331), (316, 313, 323, 326), (314, 315, 325, 324), (322, 320, 330, 332), (319, 321, 331, 329), (313, 317, 327, 323), (331, 324, 334, 341), (326, 323, 333, 336), (324, 325, 335, 334), (332, 330, 340, 342), (329, 331, 341, 339), (323, 327, 337, 333), (327, 332, 342, 337), (395, 326, 336, 396), (325, 328, 338, 335), (390, 397, 281, 283), (397, 284, 282, 398), (399, 300, 285, 398), (399, 299, 309, 400), (400, 309, 319, 401), (401, 319, 329, 402), (402, 329, 339, 403), (404, 342, 340, 403), (404, 341, 334, 405), (406, 333, 337, 405), (396, 336, 333, 406), (338, 396, 406, 335), (335, 406, 405, 334), (342, 404, 405, 337), (341, 404, 403, 339), (330, 402, 403, 340), (320, 401, 402, 330), (310, 400, 401, 320), (300, 399, 400, 310), (299, 399, 398, 282), (281, 397, 398, 285), (286, 284, 397, 390), (328, 395, 396, 338), (318, 394, 395, 328), (308, 393, 394, 318), (298, 392, 393, 308), (280, 389, 392, 298), (274, 388, 391, 288), (288, 391, 390, 283), (264, 386, 388, 274), (270, 387, 389, 280), (254, 384, 386, 264), (260, 385, 387, 270), (244, 382, 384, 254), (250, 383, 385, 260), (224, 378, 382, 244), (230, 379, 383, 250), (117, 371, 381, 231), (111, 370, 380, 234), (214, 376, 378, 224), (220, 377, 379, 230), (234, 380, 376, 214), (231, 381, 377, 220), (59, 129, 375, 347), (31, 128, 374, 356), (61, 122, 373, 349), (33, 120, 372, 358), (104, 369, 370, 111), (98, 368, 371, 117), (94, 367, 369, 104), (88, 366, 368, 98), (70, 363, 367, 94), (69, 362, 366, 88), (48, 353, 365, 83), (25, 343, 364, 79), (79, 364, 363, 70), (83, 365, 362, 69), (120, 27, 352, 372), (40, 29, 354, 359), (29, 30, 355, 354), (30, 31, 356, 355), (128, 32, 357, 374), (32, 33, 358, 357), (45, 40, 359, 361), (25, 45, 361, 343), (48, 63, 351, 353), (122, 56, 344, 373), (62, 57, 345, 350), (57, 58, 346, 345), (58, 59, 347, 346), (129, 60, 348, 375), (60, 61, 349, 348), (63, 62, 350, 351), (407, 421, 443, 424), (407, 424, 444, 431), (407, 431, 448, 432), (407, 432, 445, 421), (408, 422, 443, 421), (408, 421, 445, 433), (408, 433, 449, 434), (408, 434, 446, 422), (409, 423, 443, 422), (409, 422, 446, 435), (409, 435, 451, 436), (409, 436, 447, 423), (410, 424, 443, 423), (410, 423, 447, 437), (410, 437, 450, 430), (410, 430, 444, 424), (411, 425, 1348, 1320), (411, 1320, 1356, 438), (411, 438, 450, 437), (411, 437, 447, 425), (412, 1319, 1348, 425), (412, 425, 447, 436), (412, 436, 451, 439), (412, 439, 1357, 1319), (413, 426, 1349, 1321), (413, 1321, 1359, 441), (413, 441, 449, 433), (413, 433, 445, 426), (414, 1323, 1349, 426), (414, 426, 445, 432), (414, 432, 448, 440), (414, 440, 1358, 1323), (442, 360, 427, 419), (415, 1344, 1350, 428), (415, 428, 444, 427), (452, 47, 352, 360), (442, 420, 452, 360), (416, 428, 1350, 1325), (416, 1325, 1358, 440), (416, 440, 448, 431), (416, 431, 444, 428), (417, 429, 1351, 1327), (417, 1327, 1357, 439), (417, 439, 451, 435), (417, 435, 446, 429), (418, 1329, 1351, 429), (418, 429, 446, 434), (418, 434, 449, 441), (418, 441, 1359, 1329), (415, 427, 360, 453), (419, 427, 444, 430), (419, 430, 450, 442), (420, 442, 450, 438), (420, 438, 1356, 1346), (420, 1346, 1342, 452), (1344, 415, 453, 1343), (873, 47, 452, 1342), (798, 517, 568, 800), (794, 494, 461, 787), (790, 481, 455, 785), (616, 584, 458, 495), (604, 581, 455, 481), (723, 483, 462, 719), (746, 485, 463, 739), (769, 487, 464, 762), (725, 496, 470, 717), (748, 497, 469, 741), (771, 498, 468, 764), (628, 518, 530, 646), (637, 524, 545, 667), (775, 529, 556, 777), (763, 465, 492, 766), (773, 513, 493, 767), (740, 466, 490, 743), (750, 512, 491, 744), (716, 467, 488, 720), (727, 511, 489, 721), (770, 503, 486, 768), (772, 510, 487, 769), (747, 502, 484, 745), (749, 509, 485, 746), (724, 501, 482, 722), (726, 508, 483, 723), (613, 601, 480, 500), (619, 604, 481, 507), (580, 607, 478, 454), (793, 500, 480, 789), (796, 507, 481, 790), (786, 457, 476, 791), (795, 505, 477, 792), (788, 459, 500, 793), (589, 613, 500, 459), (718, 473, 501, 724), (742, 472, 502, 747), (765, 471, 503, 770), (767, 493, 498, 771), (744, 491, 497, 748), (721, 489, 496, 725), (610, 616, 495, 479), (792, 477, 494, 794), (791, 476, 505, 795), (789, 480, 507, 796), (601, 619, 507, 480), (722, 482, 508, 726), (745, 484, 509, 749), (768, 486, 510, 772), (720, 488, 511, 727), (743, 490, 512, 750), (766, 492, 513, 773), (785, 455, 515, 797), (583, 457, 516, 625), (786, 465, 517, 798), (596, 464, 514, 620), (719, 462, 519, 728), (592, 467, 520, 631), (716, 456, 521, 729), (580, 454, 518, 628), (739, 463, 523, 751), (595, 466, 524, 637), (740, 467, 525, 752), (590, 462, 522, 632), (762, 464, 527, 774), (598, 465, 528, 643), (763, 466, 529, 775), (593, 463, 526, 638), (659, 538, 537, 655), (631, 520, 533, 649), (728, 519, 531, 730), (729, 521, 532, 731), (738, 655, 537, 733), (735, 539, 535, 732), (734, 541, 536, 733), (656, 540, 534, 652), (646, 530, 540, 656), (731, 532, 541, 734), (730, 531, 539, 735), (649, 533, 538, 659), (667, 545, 549, 673), (751, 523, 543, 753), (752, 525, 544, 754), (632, 522, 542, 662), (755, 547, 551, 757), (753, 543, 547, 755), (754, 544, 548, 756), (662, 542, 546, 668), (761, 679, 553, 758), (756, 548, 552, 758), (668, 546, 550, 674), (673, 549, 553, 679), (685, 557, 561, 691), (638, 526, 554, 680), (643, 528, 557, 685), (774, 527, 555, 776), (779, 560, 564, 781), (776, 555, 559, 778), (777, 556, 560, 779), (680, 554, 558, 686), (784, 697, 565, 781), (686, 558, 562, 692), (691, 561, 565, 697), (778, 559, 563, 780), (703, 569, 573, 709), (620, 514, 566, 698), (625, 516, 569, 703), (797, 515, 567, 799), (802, 572, 576, 804), (799, 567, 571, 801), (800, 568, 572, 802), (698, 566, 570, 704), (807, 715, 577, 804), (704, 570, 574, 710), (709, 573, 577, 715), (801, 571, 575, 803), (571, 707, 713, 575), (707, 708, 714, 713), (708, 709, 715, 714), (572, 706, 712, 576), (706, 705, 711, 712), (705, 704, 710, 711), (803, 575, 713, 805), (805, 713, 714, 806), (806, 714, 715, 807), (568, 700, 706, 572), (700, 699, 705, 706), (699, 698, 704, 705), (515, 623, 701, 567), (623, 624, 702, 701), (624, 625, 703, 702), (517, 622, 700, 568), (622, 621, 699, 700), (621, 620, 698, 699), (567, 701, 707, 571), (701, 702, 708, 707), (702, 703, 709, 708), (559, 689, 695, 563), (689, 690, 696, 695), (690, 691, 697, 696), (560, 688, 694, 564), (688, 687, 693, 694), (687, 686, 692, 693), (780, 563, 695, 782), (782, 695, 696, 783), (783, 696, 697, 784), (556, 682, 688, 560), (682, 681, 687, 688), (681, 680, 686, 687), (527, 641, 683, 555), (641, 642, 684, 683), (642, 643, 685, 684), (529, 640, 682, 556), (640, 639, 681, 682), (639, 638, 680, 681), (555, 683, 689, 559), (683, 684, 690, 689), (684, 685, 691, 690), (547, 671, 677, 551), (671, 672, 678, 677), (672, 673, 679, 678), (548, 670, 676, 552), (670, 669, 675, 676), (669, 668, 674, 675), (757, 551, 677, 759), (759, 677, 678, 760), (760, 678, 679, 761), (544, 664, 670, 548), (664, 663, 669, 670), (663, 662, 668, 669), (525, 634, 664, 544), (634, 633, 663, 664), (633, 632, 662, 663), (543, 665, 671, 547), (665, 666, 672, 671), (666, 667, 673, 672), (531, 647, 661, 539), (647, 648, 660, 661), (648, 649, 659, 660), (532, 644, 658, 541), (644, 645, 657, 658), (645, 646, 656, 657), (541, 658, 650, 536), (658, 657, 651, 650), (657, 656, 652, 651), (732, 535, 653, 736), (736, 653, 654, 737), (737, 654, 655, 738), (519, 629, 647, 531), (629, 630, 648, 647), (630, 631, 649, 648), (539, 661, 653, 535), (661, 660, 654, 653), (660, 659, 655, 654), (466, 595, 640, 529), (595, 594, 639, 640), (594, 593, 638, 639), (464, 596, 641, 527), (596, 597, 642, 641), (597, 598, 643, 642), (467, 592, 634, 525), (592, 591, 633, 634), (591, 590, 632, 633), (463, 593, 635, 523), (593, 594, 636, 635), (594, 595, 637, 636), (456, 578, 626, 521), (578, 579, 627, 626), (579, 580, 628, 627), (462, 590, 629, 519), (590, 591, 630, 629), (591, 592, 631, 630), (465, 598, 622, 517), (598, 597, 621, 622), (597, 596, 620, 621), (455, 581, 623, 515), (581, 582, 624, 623), (582, 583, 625, 624), (477, 505, 617, 599), (599, 617, 618, 600), (600, 618, 619, 601), (474, 499, 614, 608), (608, 614, 615, 609), (609, 615, 616, 610), (461, 494, 611, 587), (587, 611, 612, 588), (588, 612, 613, 589), (456, 475, 605, 578), (578, 605, 606, 579), (579, 606, 607, 580), (505, 476, 602, 617), (617, 602, 603, 618), (618, 603, 604, 619), (494, 477, 599, 611), (611, 599, 600, 612), (612, 600, 601, 613), (523, 635, 665, 543), (635, 636, 666, 665), (636, 637, 667, 666), (521, 626, 644, 532), (626, 627, 645, 644), (627, 628, 646, 645), (476, 457, 583, 602), (602, 583, 582, 603), (603, 582, 581, 604), (499, 460, 586, 614), (614, 586, 585, 615), (615, 585, 584, 616), (651, 737, 738, 650), (652, 736, 737, 651), (534, 732, 736, 652), (530, 730, 735, 540), (533, 731, 734, 538), (538, 734, 733, 537), (540, 735, 732, 534), (650, 738, 733, 536), (520, 729, 731, 533), (518, 728, 730, 530), (467, 716, 729, 520), (454, 719, 728, 518), (475, 720, 727, 504), (479, 722, 726, 506), (474, 721, 725, 499), (458, 718, 724, 495), (506, 726, 723, 478), (495, 724, 722, 479), (504, 727, 721, 474), (456, 716, 720, 475), (499, 725, 717, 460), (478, 723, 719, 454), (675, 760, 761, 676), (674, 759, 760, 675), (550, 757, 759, 674), (549, 756, 758, 553), (676, 761, 758, 552), (545, 754, 756, 549), (542, 753, 755, 546), (546, 755, 757, 550), (524, 752, 754, 545), (522, 751, 753, 542), (466, 740, 752, 524), (462, 739, 751, 522), (488, 743, 750, 511), (482, 745, 749, 508), (489, 744, 748, 496), (473, 742, 747, 501), (508, 749, 746, 483), (501, 747, 745, 482), (511, 750, 744, 489), (467, 740, 743, 488), (496, 748, 741, 470), (483, 746, 739, 462), (693, 783, 784, 694), (692, 782, 783, 693), (562, 780, 782, 692), (558, 778, 780, 562), (694, 784, 781, 564), (557, 777, 779, 561), (554, 776, 778, 558), (561, 779, 781, 565), (526, 774, 776, 554), (465, 763, 775, 528), (463, 762, 774, 526), (490, 766, 773, 512), (484, 768, 772, 509), (491, 767, 771, 497), (472, 765, 770, 502), (509, 772, 769, 485), (502, 770, 768, 484), (512, 773, 767, 491), (466, 763, 766, 490), (528, 775, 777, 557), (497, 771, 764, 469), (485, 769, 762, 463), (711, 806, 807, 712), (710, 805, 806, 711), (574, 803, 805, 710), (570, 801, 803, 574), (712, 807, 804, 576), (569, 800, 802, 573), (566, 799, 801, 570), (573, 802, 804, 577), (514, 797, 799, 566), (457, 786, 798, 516), (464, 785, 797, 514), (486, 789, 796, 510), (492, 791, 795, 513), (493, 792, 794, 498), (471, 788, 793, 503), (513, 795, 792, 493), (465, 786, 791, 492), (510, 796, 790, 487), (503, 793, 789, 486), (487, 790, 785, 464), (498, 794, 787, 468), (516, 798, 800, 569), (472, 742, 208, 765), (788, 471, 765, 208), (208, 209, 459, 788), (209, 203, 589, 459), (588, 589, 203, 587), (203, 206, 461, 587), (787, 461, 206, 468), (469, 764, 468, 206), (470, 741, 469, 206), (207, 717, 470, 206), (210, 460, 717, 207), (460, 210, 585, 586), (458, 584, 585, 210), (210, 204, 718, 458), (204, 205, 473, 718), (205, 208, 742, 473), (609, 610, 819, 818), (610, 479, 811, 819), (475, 504, 812, 809), (607, 606, 815, 816), (479, 506, 813, 811), (504, 474, 808, 812), (474, 608, 817, 808), (605, 475, 809, 814), (608, 609, 818, 817), (478, 607, 816, 810), (606, 605, 814, 815), (506, 478, 810, 813), (813, 810, 822, 825), (810, 816, 828, 822), (808, 817, 829, 820), (814, 809, 821, 826), (819, 811, 823, 831), (817, 818, 830, 829), (809, 812, 824, 821), (815, 814, 826, 827), (812, 808, 820, 824), (818, 819, 831, 830), (811, 813, 825, 823), (816, 815, 827, 828), (825, 822, 834, 837), (822, 828, 840, 834), (820, 829, 841, 832), (826, 821, 833, 838), (831, 823, 835, 843), (829, 830, 842, 841), (821, 824, 836, 833), (827, 826, 838, 839), (824, 820, 832, 836), (830, 831, 843, 842), (823, 825, 837, 835), (828, 827, 839, 840), (838, 833, 853, 858), (837, 834, 854, 857), (843, 835, 855, 863), (840, 839, 859, 860), (841, 842, 862, 861), (836, 832, 844, 856), (832, 841, 861, 844), (835, 837, 857, 855), (842, 843, 863, 862), (834, 840, 860, 854), (833, 836, 856, 853), (839, 838, 858, 859), (171, 175, 852, 847), (173, 177, 848, 850), (175, 172, 849, 852), (174, 176, 851, 845), (176, 173, 850, 851), (172, 178, 846, 849), (177, 171, 847, 848), (178, 174, 845, 846), (857, 854, 867), (855, 857, 867, 863), (863, 867, 866, 862), (854, 860, 866, 867), (860, 859, 865, 866), (862, 866, 865, 861), (859, 858, 864, 865), (865, 864, 861), (858, 853, 856, 864), (856, 844, 864), (1012, 1007, 869, 910), (925, 910, 869, 901), (1014, 1010, 873, 933), (940, 898, 895, 935), (935, 895, 894, 936), (936, 894, 893, 937), (1023, 1018, 892, 938), (938, 892, 891, 939), (923, 899, 876, 918), (918, 876, 877, 919), (919, 877, 878, 920), (1020, 1015, 879, 921), (921, 879, 880, 922), (907, 896, 885, 902), (902, 885, 884, 903), (903, 884, 883, 904), (1019, 1016, 882, 905), (905, 882, 881, 906), (930, 926, 896, 907), (932, 929, 899, 923), (950, 928, 898, 940), (929, 930, 907, 899), (879, 905, 906, 880), (1015, 1019, 905, 879), (877, 903, 904, 878), (876, 902, 903, 877), (899, 907, 902, 876), (911, 925, 901, 871), (1245, 1253, 925, 911), (926, 931, 924, 896), (1244, 932, 923, 1243), (1241, 921, 922, 1242), (1268, 1020, 921, 1241), (1239, 919, 920, 1240), (1238, 918, 919, 1239), (1243, 923, 918, 1238), (882, 916, 917, 881), (1016, 1021, 916, 882), (884, 914, 915, 883), (885, 913, 914, 884), (896, 924, 913, 885), (1008, 1011, 911, 871), (1253, 1237, 910, 925), (1266, 1012, 910, 1237), (1246, 912, 932, 1244), (870, 909, 931, 926), (868, 900, 930, 929), (941, 872, 928, 950), (912, 868, 929, 932), (900, 870, 926, 930), (954, 952, 872, 941), (1236, 941, 950, 1254), (874, 934, 949, 927), (1009, 1013, 942, 875), (875, 942, 1365, 1343), (897, 948, 943, 890), (890, 943, 944, 889), (889, 944, 945, 888), (1017, 1022, 946, 887), (887, 946, 947, 886), (927, 949, 948, 897), (942, 1237, 1253, 1365), (1254, 950, 940, 1252), (1250, 938, 939, 1251), (1267, 1023, 938, 1250), (1248, 936, 937, 1249), (1247, 935, 936, 1248), (1252, 940, 935, 1247), (1265, 1014, 933, 1245), (954, 956, 953, 952), (956, 955, 951, 953), (934, 874, 951, 955), (976, 966, 962, 970), (975, 965, 961, 969), (1258, 1255, 966, 976), (974, 963, 964, 971), (973, 960, 965, 975), (971, 964, 959, 968), (970, 962, 963, 974), (969, 961, 957, 967), (1257, 1256, 960, 973), (967, 957, 958, 972), (955, 967, 972, 934), (1236, 1257, 973, 941), (956, 969, 967, 955), (868, 970, 974, 900), (870, 971, 968, 909), (941, 973, 975, 954), (900, 974, 971, 870), (1246, 1258, 976, 912), (954, 975, 969, 956), (912, 976, 970, 868), (966, 981, 985, 962), (965, 980, 984, 961), (1255, 1259, 981, 966), (963, 979, 986, 964), (960, 978, 980, 965), (964, 986, 983, 959), (962, 985, 979, 963), (961, 984, 982, 957), (1256, 1260, 978, 960), (957, 982, 977, 958), (981, 991, 995, 985), (980, 990, 994, 984), (1259, 1261, 991, 981), (979, 989, 996, 986), (978, 988, 990, 980), (986, 996, 993, 983), (985, 995, 989, 979), (984, 994, 992, 982), (1260, 1262, 988, 978), (982, 992, 987, 977), (989, 1004, 997, 996), (995, 998, 1004, 989), (992, 1001, 1006, 987), (1261, 1264, 1002, 991), (996, 997, 1000, 993), (1262, 1263, 1005, 988), (990, 1003, 999, 994), (988, 1005, 1003, 990), (994, 999, 1001, 992), (991, 1002, 998, 995), (1251, 939, 1014, 1265), (886, 947, 1013, 1009), (1242, 922, 1012, 1266), (881, 917, 1011, 1008), (939, 891, 1010, 1014), (922, 880, 1007, 1012), (1249, 937, 1023, 1267), (888, 945, 1022, 1017), (883, 915, 1021, 1016), (1240, 920, 1020, 1268), (878, 904, 1019, 1015), (904, 883, 1016, 1019), (920, 878, 1015, 1020), (937, 893, 1018, 1023), (1089, 1030, 1024, 1088), (1091, 1027, 1029, 1090), (1093, 1025, 1031, 1092), (1088, 1024, 1028, 1094), (1094, 1028, 1025, 1093), (1095, 1026, 1030, 1089), (1090, 1029, 1026, 1095), (1092, 1031, 1027, 1091), (1049, 1037, 1034, 1048), (1050, 1035, 1037, 1049), (1052, 1036, 1033, 1051), (1048, 1034, 1038, 1053), (1054, 1032, 1036, 1052), (1055, 1039, 1035, 1050), (1053, 1038, 1032, 1054), (1051, 1033, 1039, 1055), (1038, 1046, 1040, 1032), (1033, 1041, 1047, 1039), (1037, 1045, 1042, 1034), (1035, 1043, 1045, 1037), (1036, 1044, 1041, 1033), (1034, 1042, 1046, 1038), (1032, 1040, 1044, 1036), (1039, 1047, 1043, 1035), (1025, 1051, 1055, 1031), (1030, 1053, 1054, 1024), (1031, 1055, 1050, 1027), (1024, 1054, 1052, 1028), (1026, 1048, 1053, 1030), (1028, 1052, 1051, 1025), (1027, 1050, 1049, 1029), (1029, 1049, 1048, 1026), (1042, 1058, 1062, 1046), (1040, 1056, 1060, 1044), (1047, 1063, 1059, 1043), (1046, 1062, 1056, 1040), (1041, 1057, 1063, 1047), (1045, 1061, 1058, 1042), (1043, 1059, 1061, 1045), (1044, 1060, 1057, 1041), (1057, 1065, 1071, 1063), (1061, 1069, 1066, 1058), (1059, 1067, 1069, 1061), (1060, 1068, 1065, 1057), (1058, 1066, 1070, 1062), (1056, 1064, 1068, 1060), (1063, 1071, 1067, 1059), (1062, 1070, 1064, 1056), (1758, 1079, 1075, 1757), (1760, 1078, 1072, 1759), (1761, 1073, 1079, 1758), (1763, 1077, 1074, 1762), (1757, 1075, 1077, 1763), (1764, 1076, 1073, 1761), (1762, 1074, 1078, 1760), (1759, 1072, 1076, 1764), (1074, 1082, 1086, 1078), (1072, 1080, 1084, 1076), (1079, 1087, 1083, 1075), (1078, 1086, 1080, 1072), (1073, 1081, 1087, 1079), (1077, 1085, 1082, 1074), (1075, 1083, 1085, 1077), (1076, 1084, 1081, 1073), (1008, 1092, 1091, 881), (906, 1090, 1095, 880), (880, 1095, 1089, 1007), (901, 1094, 1093, 871), (869, 1088, 1094, 901), (871, 1093, 1092, 1008), (881, 1091, 1090, 906), (1007, 1089, 1088, 869), (1080, 1098, 1101, 1084), (1087, 1096, 1099, 1083), (1085, 1100, 1103, 1082), (1084, 1101, 1102, 1081), (1081, 1102, 1096, 1087), (1082, 1103, 1097, 1086), (1086, 1097, 1098, 1080), (1083, 1099, 1100, 1085), (1125, 1108, 1113, 1124), (1274, 1270, 1109, 1126), (1128, 1104, 1107, 1127), (1273, 1269, 1112, 1129), (1131, 1110, 1106, 1130), (1129, 1112, 1110, 1131), (1130, 1106, 1108, 1125), (1126, 1109, 1105, 1132), (1133, 1111, 1104, 1128), (1132, 1105, 1111, 1133), (1112, 1122, 1120, 1110), (1106, 1116, 1118, 1108), (1109, 1119, 1115, 1105), (1111, 1121, 1114, 1104), (1105, 1115, 1121, 1111), (1108, 1118, 1123, 1113), (1270, 1272, 1119, 1109), (1104, 1114, 1117, 1107), (1269, 1271, 1122, 1112), (1110, 1120, 1116, 1106), (998, 1132, 1133, 1004), (1004, 1133, 1128, 997), (1002, 1126, 1132, 998), (999, 1130, 1125, 1001), (1005, 1129, 1131, 1003), (1003, 1131, 1130, 999), (1263, 1273, 1129, 1005), (997, 1128, 1127, 1000), (1264, 1274, 1126, 1002), (1001, 1125, 1124, 1006), (1116, 1136, 1138, 1118), (1119, 1139, 1135, 1115), (1121, 1141, 1134, 1114), (1115, 1135, 1141, 1121), (1118, 1138, 1143, 1123), (1272, 1276, 1139, 1119), (1114, 1134, 1137, 1117), (1271, 1275, 1142, 1122), (1120, 1140, 1136, 1116), (1122, 1142, 1140, 1120), (1135, 1145, 1151, 1141), (1138, 1148, 1153, 1143), (1276, 1278, 1149, 1139), (1134, 1144, 1147, 1137), (1275, 1277, 1152, 1142), (1140, 1150, 1146, 1136), (1142, 1152, 1150, 1140), (1136, 1146, 1148, 1138), (1139, 1149, 1145, 1135), (1141, 1151, 1144, 1134), (1148, 1158, 1163, 1153), (1278, 1280, 1159, 1149), (1144, 1154, 1157, 1147), (1277, 1279, 1162, 1152), (1150, 1160, 1156, 1146), (1152, 1162, 1160, 1150), (1146, 1156, 1158, 1148), (1149, 1159, 1155, 1145), (1151, 1161, 1154, 1144), (1145, 1155, 1161, 1151), (1280, 1282, 1169, 1159), (1154, 1164, 1167, 1157), (1279, 1281, 1172, 1162), (1160, 1170, 1166, 1156), (1162, 1172, 1170, 1160), (1156, 1166, 1168, 1158), (1159, 1169, 1165, 1155), (1161, 1171, 1164, 1154), (1155, 1165, 1171, 1161), (1158, 1168, 1173, 1163), (1180, 1174, 1176, 1181), (1284, 1283, 1179, 1182), (1183, 1177, 1175, 1184), (1182, 1179, 1177, 1183), (1185, 1178, 1174, 1180), (1171, 1185, 1180, 1164), (1172, 1182, 1183, 1170), (1170, 1183, 1184, 1166), (1281, 1284, 1182, 1172), (1164, 1180, 1181, 1167), (1184, 1194, 1187, 1166), (1175, 1192, 1194, 1184), (1185, 1195, 1193, 1178), (1166, 1187, 1188, 1168), (1169, 1189, 1186, 1165), (1171, 1190, 1195, 1185), (1165, 1186, 1190, 1171), (1168, 1188, 1191, 1173), (1282, 1285, 1189, 1169), (1285, 1286, 1199, 1189), (1188, 1198, 1201, 1191), (1194, 1204, 1197, 1187), (1189, 1199, 1196, 1186), (1187, 1197, 1198, 1188), (1195, 1205, 1203, 1193), (1192, 1202, 1204, 1194), (1186, 1196, 1200, 1190), (1190, 1200, 1205, 1195), (1197, 1207, 1208, 1198), (1205, 1215, 1213, 1203), (1202, 1212, 1214, 1204), (1196, 1206, 1210, 1200), (1200, 1210, 1215, 1205), (1286, 1287, 1209, 1199), (1198, 1208, 1211, 1201), (1204, 1214, 1207, 1197), (1199, 1209, 1206, 1196), (1210, 1220, 1225, 1215), (1287, 1288, 1219, 1209), (1208, 1218, 1221, 1211), (1214, 1224, 1217, 1207), (1209, 1219, 1216, 1206), (1207, 1217, 1218, 1208), (1215, 1225, 1223, 1213), (1212, 1222, 1224, 1214), (1206, 1216, 1220, 1210), (1224, 1234, 1227, 1217), (1219, 1229, 1226, 1216), (1217, 1227, 1228, 1218), (1225, 1235, 1233, 1223), (1222, 1232, 1234, 1224), (1216, 1226, 1230, 1220), (1220, 1230, 1235, 1225), (1288, 1289, 1229, 1219), (1218, 1228, 1231, 1221), (1283, 1176, 1174, 1290), (1290, 1291, 1175, 1177), (1292, 1291, 1178, 1193), (1292, 1293, 1202, 1192), (1293, 1294, 1212, 1202), (1294, 1295, 1222, 1212), (1295, 1296, 1232, 1222), (1297, 1296, 1233, 1235), (1297, 1298, 1227, 1234), (1299, 1298, 1230, 1226), (1289, 1299, 1226, 1229), (1231, 1228, 1299, 1289), (1228, 1227, 1298, 1299), (1235, 1230, 1298, 1297), (1234, 1232, 1296, 1297), (1223, 1233, 1296, 1295), (1213, 1223, 1295, 1294), (1203, 1213, 1294, 1293), (1193, 1203, 1293, 1292), (1192, 1175, 1291, 1292), (1174, 1178, 1291, 1290), (1179, 1283, 1290, 1177), (1221, 1231, 1289, 1288), (1211, 1221, 1288, 1287), (1201, 1211, 1287, 1286), (1191, 1201, 1286, 1285), (1173, 1191, 1285, 1282), (1167, 1181, 1284, 1281), (1181, 1176, 1283, 1284), (1157, 1167, 1281, 1279), (1163, 1173, 1282, 1280), (1147, 1157, 1279, 1277), (1153, 1163, 1280, 1278), (1137, 1147, 1277, 1275), (1143, 1153, 1278, 1276), (1117, 1137, 1275, 1271), (1123, 1143, 1276, 1272), (1006, 1124, 1274, 1264), (1000, 1127, 1273, 1263), (1107, 1117, 1271, 1269), (1113, 1123, 1272, 1270), (1127, 1107, 1269, 1273), (1124, 1113, 1270, 1274), (945, 1240, 1268, 1022), (915, 1249, 1267, 1021), (947, 1242, 1266, 1013), (917, 1251, 1265, 1011), (993, 1000, 1263, 1262), (987, 1006, 1264, 1261), (983, 993, 1262, 1260), (977, 987, 1261, 1259), (959, 983, 1260, 1256), (958, 977, 1259, 1255), (934, 972, 1258, 1246), (909, 968, 1257, 1236), (968, 959, 1256, 1257), (972, 958, 1255, 1258), (1011, 1265, 1245, 911), (924, 1252, 1247, 913), (913, 1247, 1248, 914), (914, 1248, 1249, 915), (1021, 1267, 1250, 916), (916, 1250, 1251, 917), (931, 1254, 1252, 924), (909, 1236, 1254, 931), (934, 1246, 1244, 949), (1013, 1266, 1237, 942), (948, 1243, 1238, 943), (943, 1238, 1239, 944), (944, 1239, 1240, 945), (1022, 1268, 1241, 946), (946, 1241, 1242, 947), (949, 1244, 1243, 948), (1300, 1317, 1347, 1314), (1300, 1331, 1352, 1317), (1300, 1332, 1360, 1331), (1300, 1314, 1353, 1332), (1301, 1314, 1347, 1315), (1301, 1333, 1353, 1314), (1301, 1334, 1361, 1333), (1301, 1315, 1354, 1334), (1302, 1315, 1347, 1316), (1302, 1335, 1354, 1315), (1302, 1336, 1363, 1335), (1302, 1316, 1355, 1336), (1303, 1316, 1347, 1317), (1303, 1337, 1355, 1316), (1303, 1330, 1362, 1337), (1303, 1317, 1352, 1330), (1304, 1320, 1348, 1318), (1304, 1338, 1356, 1320), (1304, 1337, 1362, 1338), (1304, 1318, 1355, 1337), (1305, 1318, 1348, 1319), (1305, 1336, 1355, 1318), (1305, 1339, 1363, 1336), (1305, 1319, 1357, 1339), (1306, 1321, 1349, 1322), (1306, 1341, 1359, 1321), (1306, 1333, 1361, 1341), (1306, 1322, 1353, 1333), (1307, 1322, 1349, 1323), (1307, 1332, 1353, 1322), (1307, 1340, 1360, 1332), (1307, 1323, 1358, 1340), (1345, 1312, 1324, 1253), (1308, 1326, 1350, 1344), (1308, 1324, 1352, 1326), (1364, 1253, 1245, 933), (1345, 1253, 1364, 1313), (1309, 1325, 1350, 1326), (1309, 1340, 1358, 1325), (1309, 1331, 1360, 1340), (1309, 1326, 1352, 1331), (1310, 1327, 1351, 1328), (1310, 1339, 1357, 1327), (1310, 1335, 1363, 1339), (1310, 1328, 1354, 1335), (1311, 1328, 1351, 1329), (1311, 1334, 1354, 1328), (1311, 1341, 1361, 1334), (1311, 1329, 1359, 1341), (1308, 1365, 1253, 1324), (1312, 1330, 1352, 1324), (1312, 1345, 1362, 1330), (1313, 1338, 1362, 1345), (1313, 1346, 1356, 1338), (1313, 1364, 1342, 1346), (1344, 1343, 1365, 1308), (873, 1342, 1364, 933), (1710, 1712, 1480, 1429), (1706, 1699, 1373, 1406), (1702, 1697, 1367, 1393), (1528, 1407, 1370, 1496), (1516, 1393, 1367, 1493), (1635, 1631, 1374, 1395), (1658, 1651, 1375, 1397), (1681, 1674, 1376, 1399), (1637, 1629, 1382, 1408), (1660, 1653, 1381, 1409), (1683, 1676, 1380, 1410), (1540, 1558, 1442, 1430), (1549, 1579, 1457, 1436), (1687, 1689, 1468, 1441), (1675, 1678, 1404, 1377), (1685, 1679, 1405, 1425), (1652, 1655, 1402, 1378), (1662, 1656, 1403, 1424), (1628, 1632, 1400, 1379), (1639, 1633, 1401, 1423), (1682, 1680, 1398, 1415), (1684, 1681, 1399, 1422), (1659, 1657, 1396, 1414), (1661, 1658, 1397, 1421), (1636, 1634, 1394, 1413), (1638, 1635, 1395, 1420), (1525, 1412, 1392, 1513), (1531, 1419, 1393, 1516), (1492, 1366, 1390, 1519), (1705, 1701, 1392, 1412), (1708, 1702, 1393, 1419), (1698, 1703, 1388, 1369), (1707, 1704, 1389, 1417), (1700, 1705, 1412, 1371), (1501, 1371, 1412, 1525), (1630, 1636, 1413, 1385), (1654, 1659, 1414, 1384), (1677, 1682, 1415, 1383), (1679, 1683, 1410, 1405), (1656, 1660, 1409, 1403), (1633, 1637, 1408, 1401), (1522, 1391, 1407, 1528), (1704, 1706, 1406, 1389), (1703, 1707, 1417, 1388), (1701, 1708, 1419, 1392), (1513, 1392, 1419, 1531), (1634, 1638, 1420, 1394), (1657, 1661, 1421, 1396), (1680, 1684, 1422, 1398), (1632, 1639, 1423, 1400), (1655, 1662, 1424, 1402), (1678, 1685, 1425, 1404), (1697, 1709, 1427, 1367), (1495, 1537, 1428, 1369), (1698, 1710, 1429, 1377), (1508, 1532, 1426, 1376), (1631, 1640, 1431, 1374), (1504, 1543, 1432, 1379), (1628, 1641, 1433, 1368), (1492, 1540, 1430, 1366), (1651, 1663, 1435, 1375), (1507, 1549, 1436, 1378), (1652, 1664, 1437, 1379), (1502, 1544, 1434, 1374), (1674, 1686, 1439, 1376), (1510, 1555, 1440, 1377), (1675, 1687, 1441, 1378), (1505, 1550, 1438, 1375), (1571, 1567, 1449, 1450), (1543, 1561, 1445, 1432), (1640, 1642, 1443, 1431), (1641, 1643, 1444, 1433), (1650, 1645, 1449, 1567), (1647, 1644, 1447, 1451), (1646, 1645, 1448, 1453), (1568, 1564, 1446, 1452), (1558, 1568, 1452, 1442), (1643, 1646, 1453, 1444), (1642, 1647, 1451, 1443), (1561, 1571, 1450, 1445), (1579, 1585, 1461, 1457), (1663, 1665, 1455, 1435), (1664, 1666, 1456, 1437), (1544, 1574, 1454, 1434), (1667, 1669, 1463, 1459), (1665, 1667, 1459, 1455), (1666, 1668, 1460, 1456), (1574, 1580, 1458, 1454), (1673, 1670, 1465, 1591), (1668, 1670, 1464, 1460), (1580, 1586, 1462, 1458), (1585, 1591, 1465, 1461), (1597, 1603, 1473, 1469), (1550, 1592, 1466, 1438), (1555, 1597, 1469, 1440), (1686, 1688, 1467, 1439), (1691, 1693, 1476, 1472), (1688, 1690, 1471, 1467), (1689, 1691, 1472, 1468), (1592, 1598, 1470, 1466), (1696, 1693, 1477, 1609), (1598, 1604, 1474, 1470), (1603, 1609, 1477, 1473), (1690, 1692, 1475, 1471), (1615, 1621, 1485, 1481), (1532, 1610, 1478, 1426), (1537, 1615, 1481, 1428), (1709, 1711, 1479, 1427), (1714, 1716, 1488, 1484), (1711, 1713, 1483, 1479), (1712, 1714, 1484, 1480), (1610, 1616, 1482, 1478), (1719, 1716, 1489, 1627), (1616, 1622, 1486, 1482), (1621, 1627, 1489, 1485), (1713, 1715, 1487, 1483), (1483, 1487, 1625, 1619), (1619, 1625, 1626, 1620), (1620, 1626, 1627, 1621), (1484, 1488, 1624, 1618), (1618, 1624, 1623, 1617), (1617, 1623, 1622, 1616), (1715, 1717, 1625, 1487), (1717, 1718, 1626, 1625), (1718, 1719, 1627, 1626), (1480, 1484, 1618, 1612), (1612, 1618, 1617, 1611), (1611, 1617, 1616, 1610), (1427, 1479, 1613, 1535), (1535, 1613, 1614, 1536), (1536, 1614, 1615, 1537), (1429, 1480, 1612, 1534), (1534, 1612, 1611, 1533), (1533, 1611, 1610, 1532), (1479, 1483, 1619, 1613), (1613, 1619, 1620, 1614), (1614, 1620, 1621, 1615), (1471, 1475, 1607, 1601), (1601, 1607, 1608, 1602), (1602, 1608, 1609, 1603), (1472, 1476, 1606, 1600), (1600, 1606, 1605, 1599), (1599, 1605, 1604, 1598), (1692, 1694, 1607, 1475), (1694, 1695, 1608, 1607), (1695, 1696, 1609, 1608), (1468, 1472, 1600, 1594), (1594, 1600, 1599, 1593), (1593, 1599, 1598, 1592), (1439, 1467, 1595, 1553), (1553, 1595, 1596, 1554), (1554, 1596, 1597, 1555), (1441, 1468, 1594, 1552), (1552, 1594, 1593, 1551), (1551, 1593, 1592, 1550), (1467, 1471, 1601, 1595), (1595, 1601, 1602, 1596), (1596, 1602, 1603, 1597), (1459, 1463, 1589, 1583), (1583, 1589, 1590, 1584), (1584, 1590, 1591, 1585), (1460, 1464, 1588, 1582), (1582, 1588, 1587, 1581), (1581, 1587, 1586, 1580), (1669, 1671, 1589, 1463), (1671, 1672, 1590, 1589), (1672, 1673, 1591, 1590), (1456, 1460, 1582, 1576), (1576, 1582, 1581, 1575), (1575, 1581, 1580, 1574), (1437, 1456, 1576, 1546), (1546, 1576, 1575, 1545), (1545, 1575, 1574, 1544), (1455, 1459, 1583, 1577), (1577, 1583, 1584, 1578), (1578, 1584, 1585, 1579), (1443, 1451, 1573, 1559), (1559, 1573, 1572, 1560), (1560, 1572, 1571, 1561), (1444, 1453, 1570, 1556), (1556, 1570, 1569, 1557), (1557, 1569, 1568, 1558), (1453, 1448, 1562, 1570), (1570, 1562, 1563, 1569), (1569, 1563, 1564, 1568), (1644, 1648, 1565, 1447), (1648, 1649, 1566, 1565), (1649, 1650, 1567, 1566), (1431, 1443, 1559, 1541), (1541, 1559, 1560, 1542), (1542, 1560, 1561, 1543), (1451, 1447, 1565, 1573), (1573, 1565, 1566, 1572), (1572, 1566, 1567, 1571), (1378, 1441, 1552, 1507), (1507, 1552, 1551, 1506), (1506, 1551, 1550, 1505), (1376, 1439, 1553, 1508), (1508, 1553, 1554, 1509), (1509, 1554, 1555, 1510), (1379, 1437, 1546, 1504), (1504, 1546, 1545, 1503), (1503, 1545, 1544, 1502), (1375, 1435, 1547, 1505), (1505, 1547, 1548, 1506), (1506, 1548, 1549, 1507), (1368, 1433, 1538, 1490), (1490, 1538, 1539, 1491), (1491, 1539, 1540, 1492), (1374, 1431, 1541, 1502), (1502, 1541, 1542, 1503), (1503, 1542, 1543, 1504), (1377, 1429, 1534, 1510), (1510, 1534, 1533, 1509), (1509, 1533, 1532, 1508), (1367, 1427, 1535, 1493), (1493, 1535, 1536, 1494), (1494, 1536, 1537, 1495), (1389, 1511, 1529, 1417), (1511, 1512, 1530, 1529), (1512, 1513, 1531, 1530), (1386, 1520, 1526, 1411), (1520, 1521, 1527, 1526), (1521, 1522, 1528, 1527), (1373, 1499, 1523, 1406), (1499, 1500, 1524, 1523), (1500, 1501, 1525, 1524), (1368, 1490, 1517, 1387), (1490, 1491, 1518, 1517), (1491, 1492, 1519, 1518), (1417, 1529, 1514, 1388), (1529, 1530, 1515, 1514), (1530, 1531, 1516, 1515), (1406, 1523, 1511, 1389), (1523, 1524, 1512, 1511), (1524, 1525, 1513, 1512), (1435, 1455, 1577, 1547), (1547, 1577, 1578, 1548), (1548, 1578, 1579, 1549), (1433, 1444, 1556, 1538), (1538, 1556, 1557, 1539), (1539, 1557, 1558, 1540), (1388, 1514, 1495, 1369), (1514, 1515, 1494, 1495), (1515, 1516, 1493, 1494), (1411, 1526, 1498, 1372), (1526, 1527, 1497, 1498), (1527, 1528, 1496, 1497), (1563, 1562, 1650, 1649), (1564, 1563, 1649, 1648), (1446, 1564, 1648, 1644), (1442, 1452, 1647, 1642), (1445, 1450, 1646, 1643), (1450, 1449, 1645, 1646), (1452, 1446, 1644, 1647), (1562, 1448, 1645, 1650), (1432, 1445, 1643, 1641), (1430, 1442, 1642, 1640), (1379, 1432, 1641, 1628), (1366, 1430, 1640, 1631), (1387, 1416, 1639, 1632), (1391, 1418, 1638, 1634), (1386, 1411, 1637, 1633), (1370, 1407, 1636, 1630), (1418, 1390, 1635, 1638), (1407, 1391, 1634, 1636), (1416, 1386, 1633, 1639), (1368, 1387, 1632, 1628), (1411, 1372, 1629, 1637), (1390, 1366, 1631, 1635), (1587, 1588, 1673, 1672), (1586, 1587, 1672, 1671), (1462, 1586, 1671, 1669), (1461, 1465, 1670, 1668), (1588, 1464, 1670, 1673), (1457, 1461, 1668, 1666), (1454, 1458, 1667, 1665), (1458, 1462, 1669, 1667), (1436, 1457, 1666, 1664), (1434, 1454, 1665, 1663), (1378, 1436, 1664, 1652), (1374, 1434, 1663, 1651), (1400, 1423, 1662, 1655), (1394, 1420, 1661, 1657), (1401, 1408, 1660, 1656), (1385, 1413, 1659, 1654), (1420, 1395, 1658, 1661), (1413, 1394, 1657, 1659), (1423, 1401, 1656, 1662), (1379, 1400, 1655, 1652), (1408, 1382, 1653, 1660), (1395, 1374, 1651, 1658), (1605, 1606, 1696, 1695), (1604, 1605, 1695, 1694), (1474, 1604, 1694, 1692), (1470, 1474, 1692, 1690), (1606, 1476, 1693, 1696), (1469, 1473, 1691, 1689), (1466, 1470, 1690, 1688), (1473, 1477, 1693, 1691), (1438, 1466, 1688, 1686), (1377, 1440, 1687, 1675), (1375, 1438, 1686, 1674), (1402, 1424, 1685, 1678), (1396, 1421, 1684, 1680), (1403, 1409, 1683, 1679), (1384, 1414, 1682, 1677), (1421, 1397, 1681, 1684), (1414, 1396, 1680, 1682), (1424, 1403, 1679, 1685), (1378, 1402, 1678, 1675), (1440, 1469, 1689, 1687), (1409, 1381, 1676, 1683), (1397, 1375, 1674, 1681), (1623, 1624, 1719, 1718), (1622, 1623, 1718, 1717), (1486, 1622, 1717, 1715), (1482, 1486, 1715, 1713), (1624, 1488, 1716, 1719), (1481, 1485, 1714, 1712), (1478, 1482, 1713, 1711), (1485, 1489, 1716, 1714), (1426, 1478, 1711, 1709), (1369, 1428, 1710, 1698), (1376, 1426, 1709, 1697), (1398, 1422, 1708, 1701), (1404, 1425, 1707, 1703), (1405, 1410, 1706, 1704), (1383, 1415, 1705, 1700), (1425, 1405, 1704, 1707), (1377, 1404, 1703, 1698), (1422, 1399, 1702, 1708), (1415, 1398, 1701, 1705), (1399, 1376, 1697, 1702), (1410, 1380, 1699, 1706), (1428, 1481, 1712, 1710), (1384, 1677, 1101, 1654), (1700, 1101, 1677, 1383), (1101, 1700, 1371, 1102), (1102, 1371, 1501, 1096), (1500, 1499, 1096, 1501), (1096, 1499, 1373, 1099), (1699, 1380, 1099, 1373), (1381, 1099, 1380, 1676), (1382, 1099, 1381, 1653), (1100, 1099, 1382, 1629), (1103, 1100, 1629, 1372), (1372, 1498, 1497, 1103), (1370, 1103, 1497, 1496), (1103, 1370, 1630, 1097), (1097, 1630, 1385, 1098), (1098, 1385, 1654, 1101), (1521, 1730, 1731, 1522), (1522, 1731, 1723, 1391), (1387, 1721, 1724, 1416), (1519, 1728, 1727, 1518), (1391, 1723, 1725, 1418), (1416, 1724, 1720, 1386), (1386, 1720, 1729, 1520), (1517, 1726, 1721, 1387), (1520, 1729, 1730, 1521), (1390, 1722, 1728, 1519), (1518, 1727, 1726, 1517), (1418, 1725, 1722, 1390), (1725, 1737, 1734, 1722), (1722, 1734, 1740, 1728), (1720, 1732, 1741, 1729), (1726, 1738, 1733, 1721), (1731, 1743, 1735, 1723), (1729, 1741, 1742, 1730), (1721, 1733, 1736, 1724), (1727, 1739, 1738, 1726), (1724, 1736, 1732, 1720), (1730, 1742, 1743, 1731), (1723, 1735, 1737, 1725), (1728, 1740, 1739, 1727), (1737, 1749, 1746, 1734), (1734, 1746, 1752, 1740), (1732, 1744, 1753, 1741), (1738, 1750, 1745, 1733), (1743, 1755, 1747, 1735), (1741, 1753, 1754, 1742), (1733, 1745, 1748, 1736), (1739, 1751, 1750, 1738), (1736, 1748, 1744, 1732), (1742, 1754, 1755, 1743), (1735, 1747, 1749, 1737), (1740, 1752, 1751, 1739), (1750, 1770, 1765, 1745), (1749, 1769, 1766, 1746), (1755, 1775, 1767, 1747), (1752, 1772, 1771, 1751), (1753, 1773, 1774, 1754), (1748, 1768, 1756, 1744), (1744, 1756, 1773, 1753), (1747, 1767, 1769, 1749), (1754, 1774, 1775, 1755), (1746, 1766, 1772, 1752), (1745, 1765, 1768, 1748), (1751, 1771, 1770, 1750), (1064, 1759, 1764, 1068), (1066, 1762, 1760, 1070), (1068, 1764, 1761, 1065), (1067, 1757, 1763, 1069), (1069, 1763, 1762, 1066), (1065, 1761, 1758, 1071), (1070, 1760, 1759, 1064), (1071, 1758, 1757, 1067), (1769, 1779, 1766), (1767, 1775, 1779, 1769), (1775, 1774, 1778, 1779), (1766, 1779, 1778, 1772), (1772, 1778, 1777, 1771), (1774, 1773, 1777, 1778), (1771, 1777, 1776, 1770), (1777, 1773, 1776), (1770, 1776, 1768, 1765), (1768, 1776, 1756)])
me_cube_003.polygons.foreach_set('use_smooth', [True] * 1778)
me_cube_003.polygons.foreach_set('material_index', [0, 0, 0, 0, 0, 0, 0, 0, 0, 0, 0, 0, 0, 0, 0, 0, 0, 0, 0, 0, 0, 0, 0, 0, 0, 0, 0, 0, 0, 0, 0, 0, 0, 0, 0, 0, 0, 0, 0, 0, 0, 0, 0, 0, 0, 0, 0, 0, 0, 0, 0, 0, 0, 0, 0, 0, 0, 0, 0, 0, 0, 0, 0, 0, 0, 0, 0, 0, 0, 0, 0, 0, 0, 0, 0, 0, 0, 0, 0, 0, 0, 0, 0, 0, 0, 0, 0, 0, 0, 0, 0, 0, 0, 0, 0, 0, 0, 0, 0, 0, 0, 0, 0, 0, 0, 0, 0, 0, 0, 0, 0, 0, 0, 0, 0, 0, 0, 0, 0, 0, 0, 0, 0, 0, 0, 0, 0, 0, 0, 0, 0, 0, 0, 0, 0, 0, 0, 0, 0, 0, 0, 0, 0, 0, 0, 0, 0, 0, 0, 0, 0, 0, 0, 0, 0, 0, 0, 0, 0, 0, 0, 0, 0, 0, 0, 0, 0, 0, 0, 0, 0, 0, 0, 0, 0, 0, 0, 0, 0, 0, 0, 0, 0, 0, 0, 0, 0, 0, 0, 0, 0, 0, 0, 0, 0, 0, 0, 0, 0, 0, 0, 0, 0, 0, 0, 0, 0, 0, 0, 0, 0, 0, 0, 0, 0, 0, 1, 1, 1, 1, 1, 1, 1, 1, 1, 1, 1, 1, 1, 1, 1, 1, 1, 1, 1, 1, 0, 0, 0, 0, 0, 0, 0, 0, 0, 0, 1, 1, 1, 1, 1, 1, 1, 1, 1, 1, 1, 1, 1, 1, 1, 1, 1, 1, 1, 1, 1, 1, 1, 1, 1, 1, 1, 1, 1, 1, 1, 1, 1, 1, 1, 1, 1, 1, 1, 1, 1, 1, 1, 1, 1, 1, 1, 1, 1, 1, 1, 1, 1, 1, 1, 1, 1, 1, 1, 1, 1, 1, 1, 1, 1, 1, 1, 1, 1, 1, 1, 1, 1, 1, 1, 1, 1, 1, 1, 1, 1, 1, 1, 1, 1, 1, 1, 1, 1, 1, 1, 1, 1, 1, 1, 1, 1, 1, 1, 1, 1, 1, 1, 1, 1, 1, 1, 1, 1, 1, 1, 1, 1, 1, 1, 1, 1, 1, 1, 1, 1, 1, 1, 1, 1, 1, 1, 1, 1, 1, 1, 1, 0, 0, 1, 1, 1, 1, 0, 0, 0, 0, 0, 0, 0, 0, 0, 0, 0, 0, 0, 0, 0, 0, 0, 0, 0, 0, 0, 0, 0, 0, 0, 0, 0, 0, 0, 0, 0, 0, 0, 0, 0, 0, 0, 0, 0, 0, 0, 0, 0, 0, 0, 0, 0, 0, 0, 0, 0, 0, 0, 0, 0, 0, 0, 0, 0, 0, 0, 0, 0, 0, 0, 0, 0, 0, 0, 0, 0, 0, 0, 0, 0, 0, 0, 0, 0, 0, 0, 0, 0, 0, 0, 0, 0, 0, 0, 0, 0, 0, 0, 0, 0, 0, 0, 0, 0, 0, 0, 0, 0, 0, 0, 0, 0, 0, 0, 0, 0, 0, 0, 0, 0, 0, 0, 0, 0, 0, 0, 0, 0, 0, 0, 0, 0, 0, 0, 0, 0, 0, 0, 0, 0, 0, 0, 0, 0, 0, 0, 0, 0, 0, 0, 0, 0, 0, 0, 0, 0, 0, 0, 0, 0, 0, 0, 0, 0, 0, 0, 0, 0, 0, 0, 0, 0, 0, 0, 0, 0, 0, 0, 0, 0, 0, 0, 0, 0, 0, 0, 0, 0, 0, 0, 0, 0, 0, 0, 0, 0, 0, 0, 0, 0, 0, 0, 0, 0, 0, 0, 0, 0, 0, 0, 0, 0, 0, 0, 0, 0, 0, 0, 0, 0, 0, 0, 0, 0, 0, 0, 0, 0, 0, 0, 0, 0, 0, 0, 0, 0, 0, 0, 0, 0, 0, 0, 0, 0, 0, 0, 0, 0, 0, 0, 0, 0, 0, 0, 0, 0, 0, 0, 0, 0, 0, 0, 0, 0, 0, 0, 0, 0, 0, 0, 0, 0, 0, 0, 0, 0, 0, 0, 0, 0, 0, 0, 0, 0, 0, 0, 0, 0, 0, 0, 0, 0, 0, 0, 0, 0, 0, 0, 0, 0, 0, 0, 0, 0, 0, 0, 0, 0, 0, 0, 0, 0, 0, 0, 0, 0, 0, 0, 0, 0, 0, 0, 0, 0, 0, 0, 0, 0, 0, 0, 0, 0, 0, 0, 0, 0, 0, 0, 0, 0, 0, 0, 0, 0, 0, 0, 0, 0, 0, 0, 0, 0, 0, 0, 0, 0, 0, 0, 0, 0, 0, 0, 0, 0, 0, 0, 0, 0, 0, 0, 0, 0, 0, 0, 0, 0, 0, 0, 0, 0, 0, 0, 0, 0, 0, 0, 0, 0, 0, 0, 0, 0, 0, 0, 0, 0, 0, 0, 0, 0, 0, 0, 0, 0, 0, 0, 0, 0, 0, 0, 0, 0, 0, 0, 0, 0, 0, 0, 0, 0, 0, 0, 0, 0, 0, 0, 0, 0, 0, 0, 0, 0, 0, 0, 0, 0, 0, 0, 0, 0, 0, 0, 0, 0, 0, 0, 0, 0, 0, 0, 0, 0, 0, 0, 0, 0, 0, 0, 0, 0, 0, 0, 0, 0, 0, 0, 0, 0, 0, 0, 0, 0, 0, 0, 0, 0, 0, 0, 0, 0, 0, 0, 0, 0, 0, 0, 0, 0, 0, 0, 0, 0, 0, 0, 0, 0, 0, 0, 0, 0, 0, 0, 0, 0, 0, 0, 0, 0, 0, 0, 0, 0, 0, 0, 0, 0, 0, 0, 0, 0, 0, 0, 0, 0, 0, 0, 0, 0, 0, 0, 0, 0, 0, 0, 0, 0, 0, 0, 0, 0, 0, 0, 0, 0, 0, 0, 0, 0, 0, 0, 0, 0, 0, 0, 0, 0, 0, 0, 0, 0, 0, 0, 0, 0, 0, 0, 0, 0, 0, 0, 0, 0, 0, 0, 0, 0, 0, 0, 0, 0, 0, 0, 0, 0, 0, 0, 0, 0, 0, 0, 0, 0, 0, 0, 0, 0, 0, 0, 0, 0, 0, 0, 0, 0, 0, 0, 0, 0, 0, 0, 0, 0, 0, 0, 0, 0, 0, 0, 0, 0, 0, 0, 0, 0, 0, 0, 0, 0, 0, 0, 0, 0, 0, 0, 0, 0, 0, 0, 0, 0, 0, 0, 0, 0, 0, 0, 0, 0, 0, 0, 0, 0, 0, 0, 0, 0, 0, 0, 0, 0, 0, 0, 0, 0, 0, 0, 0, 0, 0, 0, 0, 0, 0, 0, 0, 0, 0, 0, 0, 0, 0, 0, 0, 0, 0, 0, 0, 0, 0, 0, 0, 0, 0, 0, 0, 0, 0, 0, 0, 0, 0, 0, 0, 0, 0, 0, 0, 0, 0, 0, 0, 0, 0, 0, 0, 0, 0, 0, 0, 0, 0, 0, 0, 0, 0, 0, 1, 1, 1, 1, 1, 1, 1, 1, 1, 1, 1, 1, 1, 1, 1, 1, 1, 1, 1, 1, 0, 0, 0, 0, 0, 0, 0, 0, 0, 0, 1, 1, 1, 1, 1, 1, 1, 1, 1, 1, 1, 1, 1, 1, 1, 1, 1, 1, 1, 1, 1, 1, 1, 1, 1, 1, 1, 1, 1, 1, 1, 1, 1, 1, 1, 1, 1, 1, 1, 1, 1, 1, 1, 1, 1, 1, 1, 1, 1, 1, 1, 1, 1, 1, 1, 1, 1, 1, 1, 1, 1, 1, 1, 1, 1, 1, 1, 1, 1, 1, 1, 1, 1, 1, 1, 1, 1, 1, 1, 1, 1, 1, 1, 1, 1, 1, 1, 1, 1, 1, 1, 1, 1, 1, 1, 1, 1, 1, 1, 1, 1, 1, 1, 1, 1, 1, 1, 1, 1, 1, 1, 1, 1, 1, 1, 1, 1, 1, 1, 1, 1, 1, 1, 1, 1, 1, 1, 1, 1, 1, 1, 1, 0, 0, 1, 1, 1, 1, 0, 0, 0, 0, 0, 0, 0, 0, 0, 0, 0, 0, 0, 0, 0, 0, 0, 0, 0, 0, 0, 0, 0, 0, 0, 0, 0, 0, 0, 0, 0, 0, 0, 0, 0, 0, 0, 0, 0, 0, 0, 0, 0, 0, 0, 0, 0, 0, 0, 0, 0, 0, 0, 0, 0, 0, 0, 0, 0, 0, 0, 0, 0, 0, 0, 0, 0, 0, 0, 0, 0, 0, 0, 0, 0, 0, 0, 0, 0, 0, 0, 0, 0, 0, 0, 0, 0, 0, 0, 0, 0, 0, 0, 0, 0, 0, 0, 0, 0, 0, 0, 0, 0, 0, 0, 0, 0, 0, 0, 0, 0, 0, 0, 0, 0, 0, 0, 0, 0, 0, 0, 0, 0, 0, 0, 0, 0, 0, 0, 0, 0, 0, 0, 0, 0, 0, 0, 0, 0, 0, 0, 0, 0, 0, 0, 0, 0, 0, 0, 0, 0, 0, 0, 0, 0, 0, 0, 0, 0, 0, 0, 0, 0, 0, 0, 0, 0, 0, 0, 0, 0, 0, 0, 0, 0, 0, 0, 0, 0, 0, 0, 0, 0, 0, 0, 0, 0, 0, 0, 0, 0, 0, 0, 0, 0, 0, 0, 0, 0, 0, 0, 0, 0, 0, 0, 0, 0, 0, 0, 0, 0, 0, 0, 0, 0, 0, 0, 0, 0, 0, 0, 0, 0, 0, 0, 0, 0, 0, 0, 0, 0, 0, 0, 0, 0, 0, 0, 0, 0, 0, 0, 0, 0, 0, 0, 0, 0, 0, 0, 0, 0, 0, 0, 0, 0, 0, 0, 0, 0, 0, 0, 0, 0, 0, 0, 0, 0, 0, 0, 0, 0, 0, 0, 0, 0, 0, 0, 0, 0, 0, 0, 0, 0, 0, 0, 0, 0, 0, 0, 0, 0, 0, 0, 0, 0, 0, 0, 0, 0, 0, 0, 0, 0, 0, 0, 0, 0, 0, 0, 0, 0, 0, 0, 0, 0, 0, 0, 0, 0, 0, 0, 0, 0, 0, 0, 0, 0, 0, 0, 0, 0, 0, 0, 0, 0, 0, 0, 0, 0, 0, 0, 0, 0, 0, 0, 0, 0, 0, 0, 0, 0, 0, 0, 0, 0, 0, 0, 0, 0, 0, 0, 0, 0, 0, 0, 0, 0, 0, 0, 0, 0, 0, 0, 0, 0, 0, 0, 0, 0, 0, 0, 0, 0, 0, 0, 0, 0, 0, 0, 0, 0, 0, 0, 0, 0, 0, 0, 0, 0, 0, 0, 0, 0, 0, 0, 0, 0, 0, 0, 0, 0, 0, 0, 0, 0, 0, 0, 0, 0, 0, 0, 0, 0, 0, 0, 0, 0, 0, 0, 0, 0, 0, 0, 0, 0, 0, 0, 0, 0, 0, 0, 0, 0, 0, 0, 0, 0, 0, 0, 0, 0, 0, 0, 0, 0, 0, 0, 0, 0, 0, 0, 0, 0, 0, 0, 0, 0, 0, 0, 0, 0, 0, 0, 0, 0, 0, 0, 0, 0, 0, 0, 0, 0, 0, 0, 0, 0, 0, 0, 0, 0, 0, 0, 0, 0, 0, 0, 0, 0, 0, 0, 0, 0, 0, 0])
me_cube_003.materials.append(mat_skin)
me_cube_003.materials.append(mat_boot)
me_cube_003.use_remesh_preserve_volume = False
me_cube_003.use_remesh_preserve_attributes = False
me_cube_003.use_mirror_vertex_groups = False
me_cube_003.update()

# ---- objects
ob_cube_003 = bpy.data.objects.new('Cube.003', me_cube_002)
ob_cube = bpy.data.objects.new('Cube', me_cube_003)

# ---- transforms, parenting, visibility, modifiers, constraints
ob_cube_003.location = (3.477e-08, -0.0745, 0.04994)
ob_cube_003.lineart.crease_threshold = 0.0
_m = ob_cube_003.modifiers.new('Mirror', 'MIRROR')
_m.use_clip = True
_m = ob_cube_003.modifiers.new('Subsurf', 'SUBSURF')
_m.uv_smooth = 'PRESERVE_CORNERS'
_m.quality = 2
_m.levels = 0
_m.show_only_control_edges = False
ob_cube.location = (3.477e-08, -0.0745, 0.04994)
ob_cube.lineart.crease_threshold = 0.0
_m = ob_cube.modifiers.new('Subsurf', 'SUBSURF')
_m.uv_smooth = 'PRESERVE_CORNERS'
_m.quality = 2
_m.show_only_control_edges = False

# ---- collection membership
col_collection_1.objects.link(ob_cube_003)
col_collection_1.objects.link(ob_cube)

# ---- scene / render settings (as saved in the file)
scene.frame_start = 1; scene.frame_end = 250; scene.frame_set(2)
scene.render.engine = 'BLENDER_EEVEE_NEXT'
scene.render.resolution_percentage = 50
scene.render.dither_intensity = 0.0
scene.cycles.use_denoising = False
scene.cycles.samples = 128
scene.cycles.sampling_pattern = 'TABULATED_SOBOL'
scene.cycles.use_adaptive_sampling = False
scene.cycles.use_light_tree = False
scene.cycles.blur_glossy = 0.0
scene.cycles.sample_clamp_indirect = 0.0
scene.view_settings.view_transform = 'Standard'
bpy.context.view_layer.update()

# ---- added for rendering (the .blend has no active camera and no usable light): camera, sun
cam_auto = bpy.data.cameras.new('AutoCamera')
cam_auto.lens = 50.0
cam_auto.sensor_width = 36.0
cam_auto.clip_end = 1000.0
ob_auto_camera = bpy.data.objects.new('AutoCamera', cam_auto)
scene.collection.objects.link(ob_auto_camera)
ob_auto_camera.location = (5.64022, -6.80392, 7.0694)
ob_auto_camera.rotation_euler = (1.09748, -7.21219e-08, 0.694738)
scene.camera = ob_auto_camera
light_auto_sun = bpy.data.lights.new('AutoSun', 'SUN')
light_auto_sun.energy = 3.0
light_auto_sun.angle = 0.0523599
ob_auto_sun = bpy.data.objects.new('AutoSun', light_auto_sun)
scene.collection.objects.link(ob_auto_sun)
ob_auto_sun.rotation_euler = (0.872665, 0.174533, 0.523599)
bpy.context.view_layer.update()
